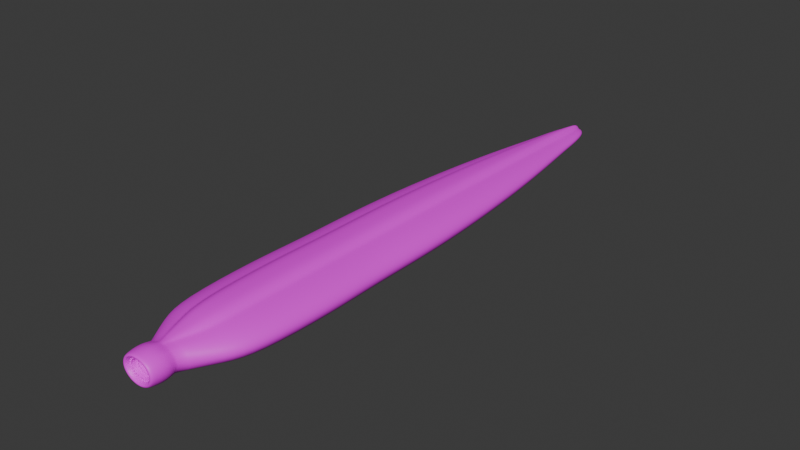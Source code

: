 # Source: Leech.blend  (saved by Blender 4.4.32; exported with 4.5.12 LTS)
import bpy
from mathutils import Matrix  # noqa: F401  (used for matrix-valued properties, if any)

bpy.ops.wm.read_factory_settings(use_empty=True)
scene = bpy.context.scene
scene.name = 'Scene'

# ---- collections
col_collection = bpy.data.collections.new('Collection'); scene.collection.children.link(col_collection)

# ---- images (referenced by path relative to the original .blend; pixels are not part of the script)
import os
ASSET_DIR = os.environ.get("B2B_ASSET_DIR", "")  # directory of the original .blend (textures are referenced by path, not embedded)
HERE = os.path.dirname(os.path.abspath(__file__))  # packed textures are extracted next to this script under _unpacked/

def load_image(name, relpath, width, height, colorspace="sRGB"):
    """Load a texture the original file referenced (path relative to the .blend, or extracted next to this script)."""
    p = next((c for c in (os.path.join(HERE, relpath), os.path.join(ASSET_DIR, relpath)) if relpath and os.path.exists(c)), "")
    if p:
        img = bpy.data.images.load(p, check_existing=True)
        img.name = name
    else:  # same state as the original file: an image datablock whose file is absent (Cycles renders it pink)
        img = bpy.data.images.new(name, width, height)
        img.source = "FILE"
        img.filepath = "//" + (relpath or name)
    img.colorspace_settings.name = colorspace
    return img
img_untitled_001 = load_image('Untitled.001', '', 1024, 1024, 'sRGB')
img_leech_teeth = load_image('leech_teeth', '', 1024, 1024, 'sRGB')

# ---- materials (node trees are filled in below, after node groups)
mat_material_002 = bpy.data.materials.new('Material.002')
mat_material_001 = bpy.data.materials.new('Material.001')

# ---- node groups
ng_geometry_nodes = bpy.data.node_groups.new('Geometry Nodes', 'GeometryNodeTree')
_s = ng_geometry_nodes.interface.new_socket(name='Geometry', in_out='OUTPUT', socket_type='NodeSocketGeometry')
_s = ng_geometry_nodes.interface.new_socket(name='Geometry', in_out='INPUT', socket_type='NodeSocketGeometry')
ng_geometry_nodes.is_modifier = True
# nodes of 'Geometry Nodes' reference scene objects; filled in after objects exist
ng_geometry_nodes_001 = bpy.data.node_groups.new('Geometry Nodes.001', 'GeometryNodeTree')
_s = ng_geometry_nodes_001.interface.new_socket(name='Geometry', in_out='OUTPUT', socket_type='NodeSocketGeometry')
_s = ng_geometry_nodes_001.interface.new_socket(name='Geometry', in_out='INPUT', socket_type='NodeSocketGeometry')
ng_geometry_nodes_001.is_modifier = True
# nodes of 'Geometry Nodes.001' reference scene objects; filled in after objects exist
ng_geometry_nodes_002 = bpy.data.node_groups.new('Geometry Nodes.002', 'GeometryNodeTree')
_s = ng_geometry_nodes_002.interface.new_socket(name='Geometry', in_out='OUTPUT', socket_type='NodeSocketGeometry')
_s = ng_geometry_nodes_002.interface.new_socket(name='Geometry', in_out='INPUT', socket_type='NodeSocketGeometry')
ng_geometry_nodes_002.is_modifier = True
# nodes of 'Geometry Nodes.002' reference scene objects; filled in after objects exist

# ---- material node trees
mat_material_002.use_nodes = True; mat_material_002.node_tree.nodes.clear()
_N = mat_material_002.node_tree.nodes; _L = mat_material_002.node_tree.links
n0 = _N.new('ShaderNodeBsdfPrincipled'); n0.name = 'Principled BSDF'; n0.location = (10, 300)
n1 = _N.new('ShaderNodeOutputMaterial'); n1.name = 'Material Output'; n1.location = (300, 300)
n2 = _N.new('ShaderNodeTexImage'); n2.name = 'Image Texture'; n2.location = (-280, 275)
n2.image = img_untitled_001
_L.new(n0.outputs[0], n1.inputs[0])
_L.new(n2.outputs[0], n0.inputs[0])
n1.is_active_output = True
mat_material_001.use_nodes = True; mat_material_001.node_tree.nodes.clear()
_N = mat_material_001.node_tree.nodes; _L = mat_material_001.node_tree.links
n0 = _N.new('ShaderNodeBsdfPrincipled'); n0.name = 'Principled BSDF'; n0.location = (10, 300)
n1 = _N.new('ShaderNodeOutputMaterial'); n1.name = 'Material Output'; n1.location = (300, 300)
n2 = _N.new('ShaderNodeTexImage'); n2.name = 'Image Texture'; n2.location = (-280, 275)
n2.image = img_leech_teeth
_L.new(n0.outputs[0], n1.inputs[0])
_L.new(n2.outputs[0], n0.inputs[0])
n1.is_active_output = True

# ---- world
world_world = bpy.data.worlds.new('World'); scene.world = world_world
world_world.use_nodes = True; world_world.node_tree.nodes.clear()
_N = world_world.node_tree.nodes; _L = world_world.node_tree.links
n0 = _N.new('ShaderNodeOutputWorld'); n0.name = 'World Output'; n0.location = (300, 300)
n1 = _N.new('ShaderNodeBackground'); n1.name = 'Background'; n1.location = (10, 300)
n1.inputs[0].default_value = (0.05088, 0.05088, 0.05088, 1.0)
_L.new(n1.outputs[0], n0.inputs[0])
n0.is_active_output = True
world_world.color = (0.05088, 0.05088, 0.05088)
world_world.sun_shadow_jitter_overblur = 0.0

# ---- meshes
me_cylinder = bpy.data.meshes.new('Cylinder')
me_cylinder.from_pydata([(2.164e-15, -9.433, -0.3126), (1.863e-09, 9.602, -4.244e-07), (-2.082e-15, 9.095, 0.2838), (2.025e-15, -9.433, 0.3126), (-0.07623, -9.433, 0.3066), (-0.1495, -9.433, 0.2888), (-0.2171, -9.433, 0.2599), (-0.2763, -9.433, 0.221), (-0.3249, -9.433, 0.1737), (-0.361, -9.433, 0.1196), (-0.3832, -9.433, 0.06098), (-0.3907, -9.433, 4.408e-07), (-0.3832, -9.433, -0.06098), (-0.361, -9.433, -0.1196), (-0.3249, -9.433, -0.1737), (-0.2763, -9.433, -0.221), (-0.2171, -9.433, -0.2599), (-0.1495, -9.433, -0.2888), (-0.07623, -9.433, -0.3066), (2.015e-15, -8.662, -0.4136), (-1.957e-09, -7.716, -0.4646), (-6.777e-09, -4.506, -0.6239), (-5.857e-09, -2.703, -0.5935), (-6.238e-09, -0.9011, -0.599), (-5.334e-09, 0.9011, -0.5762), (-3.714e-09, 2.703, -0.5227), (-1.485e-09, 4.506, -0.4491), (1.588e-09, 6.308, -0.3475), (2.184e-09, 7.637, -0.2586), (-1.78e-15, 7.637, 0.3786), (-1.504e-15, 6.308, 0.4675), (-1.127e-15, 4.506, 0.569), (-7.43e-16, 2.703, 0.6426), (-3.547e-16, 0.9011, 0.6962), (4.045e-17, -0.9011, 0.719), (4.419e-16, -2.703, 0.7135), (8.353e-16, -4.506, 0.7439), (1.584e-15, -7.716, 0.5846), (1.833e-15, -8.662, 0.4071), (-0.1375, 7.637, 0.3736), (-0.2025, 6.308, 0.4608), (-0.2767, 4.506, 0.5604), (-0.3305, 2.703, 0.6326), (-0.3696, 0.9011, 0.6851), (-0.3863, -0.9011, 0.7075), (-0.3823, -2.703, 0.702), (-0.4045, -4.506, 0.7319), (-0.2881, -7.716, 0.5757), (-0.04162, -8.662, 0.4031), (-0.2474, 7.637, 0.2389), (-0.3325, 6.308, 0.3211), (-0.4296, 4.506, 0.4149), (-0.5001, 2.703, 0.4829), (-0.5513, 0.9011, 0.5324), (-0.5731, -0.9011, 0.5534), (-0.5678, -2.703, 0.5483), (-0.5969, -4.506, 0.5764), (-0.4445, -7.716, 0.4293), (-0.09012, -8.662, 0.3913), (-0.3592, 7.637, 0.215), (-0.4827, 6.308, 0.289), (-0.6237, 4.506, 0.3734), (-0.726, 2.703, 0.4346), (-0.8003, 0.9011, 0.4791), (-0.832, -0.9011, 0.4981), (-0.8243, -2.703, 0.4935), (-0.8666, -4.506, 0.5188), (-0.6454, -7.716, 0.3863), (-0.2873, -8.662, 0.3439), (-0.4572, 7.637, 0.1829), (-0.6144, 6.308, 0.2457), (-0.7938, 4.506, 0.3175), (-0.924, 2.703, 0.3696), (-1.019, 0.9011, 0.4074), (-1.059, -0.9011, 0.4236), (-1.049, -2.703, 0.4197), (-1.103, -4.506, 0.4412), (-0.8214, -7.716, 0.3286), (-0.3656, -8.662, 0.2925), (-0.5376, 7.637, 0.1437), (-0.7224, 6.308, 0.1931), (-0.9335, 4.506, 0.2495), (-1.087, 2.703, 0.2904), (-1.198, 0.9011, 0.3201), (-1.245, -0.9011, 0.3328), (-1.234, -2.703, 0.3297), (-1.297, -4.506, 0.3466), (-0.9658, -7.716, 0.2581), (-0.4299, -8.662, 0.2298), (-0.5974, 7.637, 0.09897), (-0.8027, 6.308, 0.133), (-1.037, 4.506, 0.1718), (-1.207, 2.703, 0.2), (-1.331, 0.9011, 0.2205), (-1.384, -0.9011, 0.2292), (-1.371, -2.703, 0.2271), (-1.441, -4.506, 0.2388), (-1.073, -7.716, 0.1778), (-0.4777, -8.662, 0.1583), (-0.6342, 7.637, 0.05046), (-0.8522, 6.308, 0.0678), (-1.101, 4.506, 0.08761), (-1.282, 2.703, 0.102), (-1.413, 0.9011, 0.1124), (-1.469, -0.9011, 0.1169), (-1.455, -2.703, 0.1158), (-1.53, -4.506, 0.1217), (-1.139, -7.716, 0.09065), (-0.5071, -8.662, 0.0807), (-0.6466, 7.637, -3.454e-07), (-0.8689, 6.308, -2.789e-07), (-1.123, 4.506, -1.995e-07), (-1.307, 2.703, -1.217e-07), (-1.441, 0.9011, -3.714e-08), (-1.498, -0.9011, 3.882e-08), (-1.484, -2.703, 1.237e-07), (-1.56, -4.506, 2.06e-07), (-1.162, -7.716, 3.091e-07), (-0.517, -8.662, 3.615e-07), (-0.6342, 7.637, -0.05046), (-0.8522, 6.308, -0.0678), (-1.101, 4.506, -0.08761), (-1.282, 2.703, -0.102), (-1.413, 0.9011, -0.1124), (-1.469, -0.9011, -0.1169), (-1.455, -2.703, -0.1158), (-1.53, -4.506, -0.1217), (-1.139, -7.716, -0.09065), (-0.5071, -8.662, -0.0807), (-0.5974, 7.637, -0.09898), (-0.8027, 6.308, -0.133), (-1.037, 4.506, -0.1718), (-1.207, 2.703, -0.2), (-1.331, 0.9011, -0.2205), (-1.384, -0.9011, -0.2292), (-1.371, -2.703, -0.2271), (-1.441, -4.506, -0.2388), (-1.073, -7.716, -0.1778), (-0.4777, -8.662, -0.1583), (-0.5376, 7.637, -0.1437), (-0.7224, 6.308, -0.1931), (-0.9335, 4.506, -0.2495), (-1.087, 2.703, -0.2904), (-1.198, 0.9011, -0.3201), (-1.245, -0.9011, -0.3328), (-1.234, -2.703, -0.3297), (-1.297, -4.506, -0.3466), (-0.9658, -7.716, -0.2581), (-0.4299, -8.662, -0.2298), (-0.4572, 7.637, -0.1829), (-0.6144, 6.308, -0.2457), (-0.7938, 4.506, -0.3175), (-0.924, 2.703, -0.3696), (-1.019, 0.9011, -0.4074), (-1.059, -0.9011, -0.4236), (-1.049, -2.703, -0.4197), (-1.103, -4.506, -0.4412), (-0.8214, -7.716, -0.3286), (-0.3656, -8.662, -0.2925), (-0.3592, 7.637, -0.215), (-0.4827, 6.308, -0.289), (-0.6237, 4.506, -0.3734), (-0.726, 2.703, -0.4346), (-0.8003, 0.9011, -0.4791), (-0.832, -0.9011, -0.4981), (-0.8243, -2.703, -0.4935), (-0.8666, -4.506, -0.5188), (-0.6454, -7.716, -0.3863), (-0.2873, -8.662, -0.3439), (-0.2474, 7.637, -0.2389), (-0.3325, 6.308, -0.3211), (-0.4296, 4.506, -0.4149), (-0.5001, 2.703, -0.4829), (-0.5513, 0.9011, -0.5324), (-0.5731, -0.9011, -0.5534), (-0.5678, -2.703, -0.5483), (-0.5969, -4.506, -0.5764), (-0.4445, -7.716, -0.4293), (-0.1979, -8.662, -0.3821), (-0.1261, 7.637, -0.2537), (-0.1695, 6.308, -0.3409), (-0.219, 4.506, -0.4404), (-0.2549, 2.703, -0.5127), (-0.281, 0.9011, -0.5651), (-0.2922, -0.9011, -0.5875), (-0.2895, -2.703, -0.5821), (-0.3043, -4.506, -0.6119), (-0.2266, -7.716, -0.4557), (-0.1009, -8.662, -0.4057), (1.885e-15, -8.97, 0.4832), (-0.1178, -8.97, 0.4739), (-0.2311, -8.97, 0.4464), (-0.3356, -8.97, 0.4018), (-0.4271, -8.97, 0.3417), (-0.5022, -8.97, 0.2684), (-0.558, -8.97, 0.1849), (-0.5924, -8.97, 0.09426), (-0.604, -8.97, 3.985e-07), (-0.5924, -8.97, -0.09426), (-0.558, -8.97, -0.1849), (-0.5022, -8.97, -0.2684), (-0.4271, -8.97, -0.3417), (-0.3356, -8.97, -0.4018), (-0.2311, -8.97, -0.4464), (-0.1178, -8.97, -0.4739), (2.099e-15, -8.97, -0.4832), (-2.302e-09, -6.976, -0.5889), (1.392e-15, -6.976, 0.7088), (-0.3789, -6.976, 0.6975), (-0.5634, -6.976, 0.5441), (-0.8179, -6.976, 0.4897), (-1.041, -6.976, 0.4164), (-1.224, -6.976, 0.3272), (-1.36, -6.976, 0.2254), (-1.444, -6.976, 0.1149), (-1.472, -6.976, 2.826e-07), (-1.444, -6.976, -0.1149), (-1.36, -6.976, -0.2254), (-1.224, -6.976, -0.3272), (-1.041, -6.976, -0.4164), (-0.8179, -6.976, -0.4897), (-0.5634, -6.976, -0.5441), (-0.2872, -6.976, -0.5776), (6.607e-09, 9.449, -0.1033), (-2.148e-15, 9.449, 0.2233), (-0.06414, 9.449, 0.1671), (-0.09884, 9.449, 0.09545), (-0.1435, 9.449, 0.0859), (-0.1826, 9.449, 0.07305), (-0.2148, 9.449, 0.0574), (-0.2386, 9.449, 0.03954), (-0.2533, 9.449, 0.02015), (-0.2583, 9.449, -4.155e-07), (-0.2533, 9.449, -0.02016), (-0.2386, 9.449, -0.03954), (-0.2148, 9.449, -0.0574), (-0.1826, 9.449, -0.07305), (-0.1435, 9.449, -0.0859), (-0.09884, 9.449, -0.09545), (-0.05039, 9.449, -0.1013), (-1.948e-15, 8.441, 0.3338), (-0.06825, 9.095, 0.2249), (-0.1048, 8.441, 0.3296), (-0.1567, 9.095, 0.1513), (-0.2046, 8.441, 0.1975), (-0.2275, 9.095, 0.1362), (-0.297, 8.441, 0.1778), (-0.2896, 9.095, 0.1158), (-0.378, 8.441, 0.1512), (-0.3405, 9.095, 0.09101), (-0.4444, 8.441, 0.1188), (-0.3784, 9.095, 0.06269), (-0.4938, 8.441, 0.08182), (-0.4017, 9.095, 0.03196), (-0.5243, 8.441, 0.04171), (-0.4095, 9.095, -4.021e-07), (-0.5345, 8.441, -3.767e-07), (-0.4017, 9.095, -0.03196), (-0.5243, 8.441, -0.04171), (-0.3784, 9.095, -0.06269), (-0.4938, 8.441, -0.08182), (-0.3405, 9.095, -0.09101), (-0.4444, 8.441, -0.1188), (-0.2896, 9.095, -0.1158), (-0.378, 8.441, -0.1512), (-0.2275, 9.095, -0.1362), (-0.297, 8.441, -0.1778), (-0.1567, 9.095, -0.1513), (-0.2046, 8.441, -0.1975), (-0.0799, 9.095, -0.1607), (-0.1043, 8.441, -0.2097), (4.281e-09, 8.441, -0.2138), (5.053e-09, 9.095, -0.1638), (2.041e-15, -8.974, -0.2185), (1.944e-15, -8.974, 0.2185), (-0.05136, -8.974, 0.2143), (-0.1026, -8.974, 0.2019), (-0.1498, -8.974, 0.1817), (-0.1912, -8.974, 0.1545), (-0.2252, -8.974, 0.1214), (-0.2504, -8.974, 0.08362), (-0.266, -8.974, 0.04263), (-0.2712, -8.974, 4.406e-07), (-0.266, -8.974, -0.04263), (-0.2504, -8.974, -0.08362), (-0.2252, -8.974, -0.1214), (-0.1912, -8.974, -0.1545), (-0.1498, -8.974, -0.1817), (-0.1026, -8.974, -0.2019), (-0.05136, -8.974, -0.2143), (1.929e-15, -8.579, -0.109), (1.881e-15, -8.579, 0.109), (-0.03391, -8.579, 0.1069), (-0.05946, -8.579, 0.1007), (-0.08302, -8.579, 0.09063), (-0.1037, -8.579, 0.07707), (-0.1206, -8.579, 0.06055), (-0.1332, -8.579, 0.04171), (-0.141, -8.579, 0.02126), (-0.1436, -8.579, 4.434e-07), (-0.141, -8.579, -0.02126), (-0.1332, -8.579, -0.04171), (-0.1206, -8.579, -0.06055), (-0.1037, -8.579, -0.07707), (-0.08302, -8.579, -0.09062), (-0.05946, -8.579, -0.1007), (-0.03391, -8.579, -0.1069), (1.905e-15, -8.579, 4.465e-07), (2.008e-15, -9.446, 0.4011), (-0.09781, -9.446, 0.3934), (-0.1919, -9.446, 0.3705), (-0.2785, -9.446, 0.3335), (-0.3545, -9.446, 0.2836), (-0.4169, -9.446, 0.2228), (-0.4632, -9.446, 0.1535), (-0.4917, -9.446, 0.07825), (-0.5013, -9.446, 4.189e-07), (-0.4917, -9.446, -0.07825), (-0.4632, -9.446, -0.1535), (-0.4169, -9.446, -0.2228), (-0.3545, -9.446, -0.2836), (-0.2785, -9.446, -0.3335), (-0.1919, -9.446, -0.3705), (-0.09781, -9.446, -0.3934), (2.187e-15, -9.446, -0.4011), (2.174e-15, -9.35, -0.4421), (1.978e-15, -9.35, 0.4421), (-0.1078, -9.35, 0.4336), (-0.2115, -9.35, 0.4085), (-0.307, -9.35, 0.3676), (-0.3908, -9.35, 0.3126), (-0.4595, -9.35, 0.2456), (-0.5106, -9.35, 0.1692), (-0.542, -9.35, 0.08626), (-0.5527, -9.35, 4.087e-07), (-0.542, -9.35, -0.08625), (-0.5106, -9.35, -0.1692), (-0.4595, -9.35, -0.2456), (-0.3908, -9.35, -0.3126), (-0.307, -9.35, -0.3676), (-0.2115, -9.35, -0.4085), (-0.1078, -9.35, -0.4336)], [], [(224, 1, 225), (225, 1, 226), (226, 1, 227), (227, 1, 228), (228, 1, 229), (229, 1, 230), (230, 1, 231), (231, 1, 232), (232, 1, 233), (233, 1, 234), (234, 1, 235), (235, 1, 236), (236, 1, 237), (237, 1, 238), (238, 1, 239), (239, 1, 223), (204, 188, 19, 205), (188, 187, 20, 19), (222, 186, 21, 206), (186, 185, 22, 21), (185, 184, 23, 22), (184, 183, 24, 23), (183, 182, 25, 24), (182, 181, 26, 25), (181, 180, 27, 26), (180, 179, 28, 27), (203, 178, 188, 204), (178, 177, 187, 188), (221, 176, 186, 222), (176, 175, 185, 186), (175, 174, 184, 185), (174, 173, 183, 184), (173, 172, 182, 183), (172, 171, 181, 182), (171, 170, 180, 181), (170, 169, 179, 180), (202, 168, 178, 203), (168, 167, 177, 178), (220, 166, 176, 221), (166, 165, 175, 176), (165, 164, 174, 175), (164, 163, 173, 174), (163, 162, 172, 173), (162, 161, 171, 172), (161, 160, 170, 171), (160, 159, 169, 170), (201, 158, 168, 202), (158, 157, 167, 168), (219, 156, 166, 220), (156, 155, 165, 166), (155, 154, 164, 165), (154, 153, 163, 164), (153, 152, 162, 163), (152, 151, 161, 162), (151, 150, 160, 161), (150, 149, 159, 160), (200, 148, 158, 201), (148, 147, 157, 158), (218, 146, 156, 219), (146, 145, 155, 156), (145, 144, 154, 155), (144, 143, 153, 154), (143, 142, 152, 153), (142, 141, 151, 152), (141, 140, 150, 151), (140, 139, 149, 150), (199, 138, 148, 200), (138, 137, 147, 148), (217, 136, 146, 218), (136, 135, 145, 146), (135, 134, 144, 145), (134, 133, 143, 144), (133, 132, 142, 143), (132, 131, 141, 142), (131, 130, 140, 141), (130, 129, 139, 140), (198, 128, 138, 199), (128, 127, 137, 138), (216, 126, 136, 217), (126, 125, 135, 136), (125, 124, 134, 135), (124, 123, 133, 134), (123, 122, 132, 133), (122, 121, 131, 132), (121, 120, 130, 131), (120, 119, 129, 130), (197, 118, 128, 198), (118, 117, 127, 128), (215, 116, 126, 216), (116, 115, 125, 126), (115, 114, 124, 125), (114, 113, 123, 124), (113, 112, 122, 123), (112, 111, 121, 122), (111, 110, 120, 121), (110, 109, 119, 120), (196, 108, 118, 197), (108, 107, 117, 118), (214, 106, 116, 215), (106, 105, 115, 116), (105, 104, 114, 115), (104, 103, 113, 114), (103, 102, 112, 113), (102, 101, 111, 112), (101, 100, 110, 111), (100, 99, 109, 110), (195, 98, 108, 196), (98, 97, 107, 108), (213, 96, 106, 214), (96, 95, 105, 106), (95, 94, 104, 105), (94, 93, 103, 104), (93, 92, 102, 103), (92, 91, 101, 102), (91, 90, 100, 101), (90, 89, 99, 100), (194, 88, 98, 195), (88, 87, 97, 98), (212, 86, 96, 213), (86, 85, 95, 96), (85, 84, 94, 95), (84, 83, 93, 94), (83, 82, 92, 93), (82, 81, 91, 92), (81, 80, 90, 91), (80, 79, 89, 90), (193, 78, 88, 194), (78, 77, 87, 88), (211, 76, 86, 212), (76, 75, 85, 86), (75, 74, 84, 85), (74, 73, 83, 84), (73, 72, 82, 83), (72, 71, 81, 82), (71, 70, 80, 81), (70, 69, 79, 80), (192, 68, 78, 193), (68, 67, 77, 78), (210, 66, 76, 211), (66, 65, 75, 76), (65, 64, 74, 75), (64, 63, 73, 74), (63, 62, 72, 73), (62, 61, 71, 72), (61, 60, 70, 71), (60, 59, 69, 70), (191, 58, 68, 192), (58, 57, 67, 68), (209, 56, 66, 210), (56, 55, 65, 66), (55, 54, 64, 65), (54, 53, 63, 64), (53, 52, 62, 63), (52, 51, 61, 62), (51, 50, 60, 61), (50, 49, 59, 60), (190, 48, 58, 191), (48, 47, 57, 58), (208, 46, 56, 209), (46, 45, 55, 56), (45, 44, 54, 55), (44, 43, 53, 54), (43, 42, 52, 53), (42, 41, 51, 52), (41, 40, 50, 51), (40, 39, 49, 50), (189, 38, 48, 190), (38, 37, 47, 48), (207, 36, 46, 208), (36, 35, 45, 46), (35, 34, 44, 45), (34, 33, 43, 44), (33, 32, 42, 43), (32, 31, 41, 42), (31, 30, 40, 41), (30, 29, 39, 40), (326, 189, 190, 327), (327, 190, 191, 328), (328, 191, 192, 329), (329, 192, 193, 330), (330, 193, 194, 331), (331, 194, 195, 332), (332, 195, 196, 333), (333, 196, 197, 334), (334, 197, 198, 335), (335, 198, 199, 336), (336, 199, 200, 337), (337, 200, 201, 338), (338, 201, 202, 339), (339, 202, 203, 340), (340, 203, 204, 341), (341, 204, 205, 325), (37, 207, 208, 47), (47, 208, 209, 57), (57, 209, 210, 67), (67, 210, 211, 77), (77, 211, 212, 87), (87, 212, 213, 97), (97, 213, 214, 107), (107, 214, 215, 117), (117, 215, 216, 127), (127, 216, 217, 137), (137, 217, 218, 147), (147, 218, 219, 157), (157, 219, 220, 167), (167, 220, 221, 177), (177, 221, 222, 187), (187, 222, 206, 20), (269, 239, 223, 272), (267, 238, 239, 269), (265, 237, 238, 267), (263, 236, 237, 265), (261, 235, 236, 263), (259, 234, 235, 261), (257, 233, 234, 259), (255, 232, 233, 257), (253, 231, 232, 255), (251, 230, 231, 253), (249, 229, 230, 251), (247, 228, 229, 249), (245, 227, 228, 247), (243, 226, 227, 245), (241, 225, 226, 243), (2, 224, 225, 241), (29, 240, 242, 39), (240, 2, 241, 242), (39, 242, 244, 49), (242, 241, 243, 244), (49, 244, 246, 59), (244, 243, 245, 246), (59, 246, 248, 69), (246, 245, 247, 248), (69, 248, 250, 79), (248, 247, 249, 250), (79, 250, 252, 89), (250, 249, 251, 252), (89, 252, 254, 99), (252, 251, 253, 254), (99, 254, 256, 109), (254, 253, 255, 256), (109, 256, 258, 119), (256, 255, 257, 258), (119, 258, 260, 129), (258, 257, 259, 260), (129, 260, 262, 139), (260, 259, 261, 262), (139, 262, 264, 149), (262, 261, 263, 264), (149, 264, 266, 159), (264, 263, 265, 266), (159, 266, 268, 169), (266, 265, 267, 268), (169, 268, 270, 179), (268, 267, 269, 270), (179, 270, 271, 28), (270, 269, 272, 271), (6, 7, 278, 277), (10, 11, 282, 281), (14, 15, 286, 285), (3, 4, 275, 274), (17, 18, 289, 288), (7, 8, 279, 278), (11, 12, 283, 282), (15, 16, 287, 286), (4, 5, 276, 275), (8, 9, 280, 279), (12, 13, 284, 283), (18, 0, 273, 289), (5, 6, 277, 276), (9, 10, 281, 280), (16, 17, 288, 287), (13, 14, 285, 284), (283, 284, 301, 300), (276, 277, 294, 293), (284, 285, 302, 301), (277, 278, 295, 294), (285, 286, 303, 302), (278, 279, 296, 295), (286, 287, 304, 303), (279, 280, 297, 296), (287, 288, 305, 304), (280, 281, 298, 297), (288, 289, 306, 305), (281, 282, 299, 298), (274, 275, 292, 291), (289, 273, 290, 306), (282, 283, 300, 299), (275, 276, 293, 292), (291, 292, 307), (293, 307, 292), (290, 307, 306), (294, 307, 293), (295, 307, 294), (296, 307, 295), (306, 307, 305), (305, 307, 304), (304, 307, 303), (303, 307, 302), (302, 307, 301), (301, 307, 300), (300, 307, 299), (299, 307, 298), (298, 307, 297), (297, 307, 296), (18, 323, 324, 0), (17, 322, 323, 18), (16, 321, 322, 17), (15, 320, 321, 16), (14, 319, 320, 15), (13, 318, 319, 14), (12, 317, 318, 13), (11, 316, 317, 12), (10, 315, 316, 11), (9, 314, 315, 10), (8, 313, 314, 9), (7, 312, 313, 8), (6, 311, 312, 7), (5, 310, 311, 6), (4, 309, 310, 5), (3, 308, 309, 4), (323, 341, 325, 324), (322, 340, 341, 323), (321, 339, 340, 322), (320, 338, 339, 321), (319, 337, 338, 320), (318, 336, 337, 319), (317, 335, 336, 318), (316, 334, 335, 317), (315, 333, 334, 316), (314, 332, 333, 315), (313, 331, 332, 314), (312, 330, 331, 313), (311, 329, 330, 312), (310, 328, 329, 311), (309, 327, 328, 310), (308, 326, 327, 309)])
me_cylinder.polygons.foreach_set('use_smooth', [True] * 336)
_k = {(49, 244): 0.5, (49, 50): 0.5, (50, 51): 0.5, (51, 52): 0.5, (52, 53): 0.5, (53, 54): 0.5, (54, 55): 0.5, (55, 56): 0.5, (57, 209): 0.5, (57, 58): 0.5, (19, 188): 0.75, (178, 188): 0.75, (168, 178): 0.75, (158, 168): 0.75, (148, 158): 0.75, (138, 148): 0.75, (128, 138): 0.75, (118, 128): 0.75, (108, 118): 0.75, (98, 108): 0.75, (88, 98): 0.75, (78, 88): 0.75, (68, 78): 0.75, (58, 68): 0.75, (48, 58): 0.75, (38, 48): 0.75, (56, 209): 0.5, (243, 244): 0.5, (226, 243): 0.5}
me_cylinder.attributes.new('crease_edge', 'FLOAT', 'EDGE').data.foreach_set('value', [_k.get((min(e.vertices), max(e.vertices)), 0.0) for e in me_cylinder.edges])
_uv = me_cylinder.uv_layers.new(name='UVMap')
_uv.uv.foreach_set('vector', [0.9717, 0.843, 0.9757, 0.8593, 0.9681, 0.8469, 0.9681, 0.8469, 0.973, 0.8606, 0.965, 0.8507, 0.8817, 0.9472, 0.8934, 0.9531, 0.8795, 0.9491, 0.8795, 0.9491, 0.8933, 0.9537, 0.8776, 0.9509, 0.8776, 0.9509, 0.8931, 0.9547, 0.8759, 0.9525, 0.8759, 0.9525, 0.8929, 0.9562, 0.8746, 0.9539, 0.8746, 0.9539, 0.8929, 0.9593, 0.8736, 0.9551, 0.8736, 0.9551, 0.8912, 0.9624, 0.8729, 0.9562, 0.1497, 0.09613, 0.1443, 0.07773, 0.1508, 0.0955, 0.1508, 0.0955, 0.1479, 0.07683, 0.1521, 0.09458, 0.1521, 0.09458, 0.1504, 0.07649, 0.1535, 0.09334, 0.1535, 0.09334, 0.1519, 0.07632, 0.1551, 0.09177, 0.1551, 0.09177, 0.1529, 0.07619, 0.157, 0.08992, 0.157, 0.08992, 0.1536, 0.07604, 0.1589, 0.08783, 0.1589, 0.08783, 0.154, 0.07586, 0.161, 0.08557, 0.161, 0.08557, 0.1543, 0.07567, 0.1631, 0.08321, 0.6266, 0.2113, 0.6075, 0.2059, 0.6091, 0.1996, 0.6288, 0.2042, 0.9603, 0.8824, 0.9149, 0.8438, 0.9253, 0.8343, 0.965, 0.8781, 0.8813, 0.8118, 0.7748, 0.7054, 0.7881, 0.6922, 0.8941, 0.7997, 0.7748, 0.7054, 0.6965, 0.6265, 0.7092, 0.6139, 0.7881, 0.6922, 0.6965, 0.6265, 0.6174, 0.5473, 0.6303, 0.5345, 0.7092, 0.6139, 0.6174, 0.5473, 0.5384, 0.4676, 0.5508, 0.4551, 0.6303, 0.5345, 0.5384, 0.4676, 0.4588, 0.3874, 0.47, 0.3759, 0.5508, 0.4551, 0.4588, 0.3874, 0.3792, 0.307, 0.3888, 0.2971, 0.47, 0.3759, 0.3792, 0.307, 0.2997, 0.2264, 0.307, 0.2187, 0.3888, 0.2971, 0.2997, 0.2264, 0.241, 0.1668, 0.2465, 0.1611, 0.307, 0.2187, 0.6244, 0.2181, 0.6058, 0.212, 0.6075, 0.2059, 0.6266, 0.2113, 0.9558, 0.8867, 0.9048, 0.853, 0.9149, 0.8438, 0.9603, 0.8824, 0.8691, 0.8234, 0.762, 0.7182, 0.7748, 0.7054, 0.8813, 0.8118, 0.762, 0.7182, 0.6842, 0.6388, 0.6965, 0.6265, 0.7748, 0.7054, 0.6842, 0.6388, 0.605, 0.5598, 0.6174, 0.5473, 0.6965, 0.6265, 0.605, 0.5598, 0.5264, 0.4796, 0.5384, 0.4676, 0.6174, 0.5473, 0.5264, 0.4796, 0.448, 0.3984, 0.4588, 0.3874, 0.5384, 0.4676, 0.448, 0.3984, 0.37, 0.3165, 0.3792, 0.307, 0.4588, 0.3874, 0.37, 0.3165, 0.2925, 0.2338, 0.2997, 0.2264, 0.3792, 0.307, 0.2925, 0.2338, 0.2356, 0.1724, 0.241, 0.1668, 0.2997, 0.2264, 0.6224, 0.2245, 0.604, 0.218, 0.6058, 0.212, 0.6244, 0.2181, 0.9514, 0.8909, 0.8954, 0.8617, 0.9048, 0.853, 0.9558, 0.8867, 0.8577, 0.8343, 0.7501, 0.7302, 0.762, 0.7182, 0.8691, 0.8234, 0.7501, 0.7302, 0.6727, 0.6504, 0.6842, 0.6388, 0.762, 0.7182, 0.6727, 0.6504, 0.5934, 0.5714, 0.605, 0.5598, 0.6842, 0.6388, 0.5934, 0.5714, 0.5152, 0.4909, 0.5264, 0.4796, 0.605, 0.5598, 0.5152, 0.4909, 0.4378, 0.4087, 0.448, 0.3984, 0.5264, 0.4796, 0.4378, 0.4087, 0.3612, 0.3254, 0.37, 0.3165, 0.448, 0.3984, 0.3612, 0.3254, 0.2858, 0.2407, 0.2925, 0.2338, 0.37, 0.3165, 0.2858, 0.2407, 0.2306, 0.1775, 0.2356, 0.1724, 0.2925, 0.2338, 0.6204, 0.2307, 0.6022, 0.2237, 0.604, 0.218, 0.6224, 0.2245, 0.9474, 0.8952, 0.887, 0.8696, 0.8954, 0.8617, 0.9514, 0.8909, 0.8477, 0.8441, 0.7394, 0.741, 0.7501, 0.7302, 0.8577, 0.8343, 0.7394, 0.741, 0.6623, 0.6608, 0.6727, 0.6504, 0.7501, 0.7302, 0.6623, 0.6608, 0.5829, 0.5819, 0.5934, 0.5714, 0.6727, 0.6504, 0.5829, 0.5819, 0.505, 0.501, 0.5152, 0.4909, 0.5934, 0.5714, 0.505, 0.501, 0.4286, 0.4179, 0.4378, 0.4087, 0.5152, 0.4909, 0.4286, 0.4179, 0.3533, 0.3333, 0.3612, 0.3254, 0.4378, 0.4087, 0.3533, 0.3333, 0.2796, 0.2469, 0.2858, 0.2407, 0.3612, 0.3254, 0.2796, 0.2469, 0.226, 0.1821, 0.2306, 0.1775, 0.2858, 0.2407, 0.6185, 0.2365, 0.6004, 0.2292, 0.6022, 0.2237, 0.6204, 0.2307, 0.9438, 0.8996, 0.88, 0.8766, 0.887, 0.8696, 0.9474, 0.8952, 0.8391, 0.8527, 0.7301, 0.7504, 0.7394, 0.741, 0.8477, 0.8441, 0.7301, 0.7504, 0.6533, 0.6698, 0.6623, 0.6608, 0.7394, 0.741, 0.6533, 0.6698, 0.5737, 0.591, 0.5829, 0.5819, 0.6623, 0.6608, 0.5737, 0.591, 0.4962, 0.5098, 0.505, 0.501, 0.5829, 0.5819, 0.4962, 0.5098, 0.4205, 0.4259, 0.4286, 0.4179, 0.505, 0.501, 0.4205, 0.4259, 0.3464, 0.3401, 0.3533, 0.3333, 0.4286, 0.4179, 0.3464, 0.3401, 0.2743, 0.2521, 0.2796, 0.2469, 0.3533, 0.3333, 0.2743, 0.2521, 0.222, 0.186, 0.226, 0.1821, 0.2796, 0.2469, 0.6167, 0.2421, 0.5985, 0.2344, 0.6004, 0.2292, 0.6185, 0.2365, 0.9408, 0.9041, 0.8744, 0.8828, 0.88, 0.8766, 0.9438, 0.8996, 0.8321, 0.86, 0.7223, 0.7583, 0.7301, 0.7504, 0.8391, 0.8527, 0.7223, 0.7583, 0.6458, 0.6773, 0.6533, 0.6698, 0.7301, 0.7504, 0.6458, 0.6773, 0.5661, 0.5985, 0.5737, 0.591, 0.6533, 0.6698, 0.5661, 0.5985, 0.4888, 0.5171, 0.4962, 0.5098, 0.5737, 0.591, 0.4888, 0.5171, 0.4137, 0.4325, 0.4205, 0.4259, 0.4962, 0.5098, 0.4137, 0.4325, 0.3405, 0.3457, 0.3464, 0.3401, 0.4205, 0.4259, 0.3405, 0.3457, 0.2697, 0.2565, 0.2743, 0.2521, 0.3464, 0.3401, 0.2697, 0.2565, 0.2186, 0.1892, 0.222, 0.186, 0.2743, 0.2521, 0.6148, 0.2476, 0.5965, 0.2394, 0.5985, 0.2344, 0.6167, 0.2421, 0.9383, 0.9088, 0.8705, 0.8883, 0.8744, 0.8828, 0.9408, 0.9041, 0.8266, 0.8664, 0.7159, 0.7647, 0.7223, 0.7583, 0.8321, 0.86, 0.7159, 0.7647, 0.6396, 0.6835, 0.6458, 0.6773, 0.7223, 0.7583, 0.6396, 0.6835, 0.5599, 0.6047, 0.5661, 0.5985, 0.6458, 0.6773, 0.5599, 0.6047, 0.4827, 0.523, 0.4888, 0.5171, 0.5661, 0.5985, 0.4827, 0.523, 0.408, 0.4378, 0.4137, 0.4325, 0.4888, 0.5171, 0.408, 0.4378, 0.3356, 0.3502, 0.3405, 0.3457, 0.4137, 0.4325, 0.3356, 0.3502, 0.2658, 0.2599, 0.2697, 0.2565, 0.3405, 0.3457, 0.2658, 0.2599, 0.2158, 0.1918, 0.2186, 0.1892, 0.2697, 0.2565, 0.6128, 0.2532, 0.5943, 0.2441, 0.5965, 0.2394, 0.6148, 0.2476, 0.9366, 0.9136, 0.8679, 0.8936, 0.8705, 0.8883, 0.9383, 0.9088, 0.8223, 0.8722, 0.7105, 0.7702, 0.7159, 0.7647, 0.8266, 0.8664, 0.7105, 0.7702, 0.6343, 0.6887, 0.6396, 0.6835, 0.7159, 0.7647, 0.6343, 0.6887, 0.5545, 0.6099, 0.5599, 0.6047, 0.6396, 0.6835, 0.5545, 0.6099, 0.4774, 0.5279, 0.4827, 0.523, 0.5599, 0.6047, 0.4774, 0.5279, 0.4031, 0.4421, 0.408, 0.4378, 0.4827, 0.523, 0.4031, 0.4421, 0.3312, 0.3538, 0.3356, 0.3502, 0.408, 0.4378, 0.3312, 0.3538, 0.2624, 0.2626, 0.2658, 0.2599, 0.3356, 0.3502, 0.2624, 0.2626, 0.2132, 0.1938, 0.2158, 0.1918, 0.2658, 0.2599, 0.5758, 0.2347, 0.5954, 0.239, 0.5943, 0.2441, 0.5741, 0.2403, 0.0582, 0.1666, 0.08081, 0.2338, 0.07567, 0.2366, 0.05343, 0.1686, 0.1038, 0.2768, 0.2065, 0.3866, 0.201, 0.392, 0.09809, 0.2812, 0.2065, 0.3866, 0.288, 0.4627, 0.2829, 0.4681, 0.201, 0.392, 0.288, 0.4627, 0.3672, 0.542, 0.362, 0.5474, 0.2829, 0.4681, 0.3672, 0.542, 0.4489, 0.6187, 0.444, 0.624, 0.362, 0.5474, 0.4489, 0.6187, 0.5337, 0.693, 0.5293, 0.6979, 0.444, 0.624, 0.5337, 0.693, 0.6205, 0.7658, 0.6168, 0.7701, 0.5293, 0.6979, 0.6205, 0.7658, 0.7101, 0.8364, 0.7074, 0.8399, 0.6168, 0.7701, 0.7101, 0.8364, 0.7778, 0.8876, 0.7757, 0.8902, 0.7074, 0.8399, 0.5776, 0.2291, 0.5968, 0.2338, 0.5954, 0.239, 0.5758, 0.2347, 0.06275, 0.1641, 0.08617, 0.2296, 0.08081, 0.2338, 0.0582, 0.1666, 0.11, 0.2713, 0.2129, 0.3802, 0.2065, 0.3866, 0.1038, 0.2768, 0.2129, 0.3802, 0.2942, 0.4566, 0.288, 0.4627, 0.2065, 0.3866, 0.2942, 0.4566, 0.3733, 0.5358, 0.3672, 0.542, 0.288, 0.4627, 0.3733, 0.5358, 0.4548, 0.6126, 0.4489, 0.6187, 0.3672, 0.542, 0.4548, 0.6126, 0.5389, 0.6874, 0.5337, 0.693, 0.4489, 0.6187, 0.5389, 0.6874, 0.625, 0.7609, 0.6205, 0.7658, 0.5337, 0.693, 0.625, 0.7609, 0.7136, 0.8326, 0.7101, 0.8364, 0.6205, 0.7658, 0.7136, 0.8326, 0.7804, 0.8848, 0.7778, 0.8876, 0.7101, 0.8364, 0.5795, 0.2235, 0.5984, 0.2285, 0.5968, 0.2338, 0.5776, 0.2291, 0.06711, 0.1609, 0.09215, 0.2238, 0.08617, 0.2296, 0.06275, 0.1641, 0.1173, 0.2641, 0.2208, 0.3724, 0.2129, 0.3802, 0.11, 0.2713, 0.2208, 0.3724, 0.3016, 0.449, 0.2942, 0.4566, 0.2129, 0.3802, 0.3016, 0.449, 0.3808, 0.5281, 0.3733, 0.5358, 0.2942, 0.4566, 0.3808, 0.5281, 0.462, 0.6052, 0.4548, 0.6126, 0.3733, 0.5358, 0.462, 0.6052, 0.5455, 0.6806, 0.5389, 0.6874, 0.4548, 0.6126, 0.5455, 0.6806, 0.6306, 0.7551, 0.625, 0.7609, 0.5389, 0.6874, 0.6306, 0.7551, 0.718, 0.8281, 0.7136, 0.8326, 0.625, 0.7609, 0.718, 0.8281, 0.7837, 0.8814, 0.7804, 0.8848, 0.7136, 0.8326, 0.5814, 0.2177, 0.6002, 0.223, 0.5984, 0.2285, 0.5795, 0.2235, 0.07132, 0.1572, 0.09897, 0.2165, 0.09215, 0.2238, 0.06711, 0.1609, 0.1258, 0.2553, 0.2302, 0.363, 0.2208, 0.3724, 0.1173, 0.2641, 0.2302, 0.363, 0.3106, 0.4399, 0.3016, 0.449, 0.2208, 0.3724, 0.3106, 0.4399, 0.3899, 0.519, 0.3808, 0.5281, 0.3016, 0.449, 0.3899, 0.519, 0.4708, 0.5964, 0.462, 0.6052, 0.3808, 0.5281, 0.4708, 0.5964, 0.5535, 0.6726, 0.5455, 0.6806, 0.462, 0.6052, 0.5535, 0.6726, 0.6375, 0.7482, 0.6306, 0.7551, 0.5455, 0.6806, 0.6375, 0.7482, 0.7233, 0.8228, 0.718, 0.8281, 0.6306, 0.7551, 0.7233, 0.8228, 0.7877, 0.8774, 0.7837, 0.8814, 0.718, 0.8281, 0.5835, 0.2116, 0.6021, 0.2174, 0.6002, 0.223, 0.5814, 0.2177, 0.07543, 0.153, 0.1066, 0.2079, 0.09897, 0.2165, 0.07132, 0.1572, 0.1355, 0.245, 0.2409, 0.3522, 0.2302, 0.363, 0.1258, 0.2553, 0.2409, 0.3522, 0.321, 0.4295, 0.3106, 0.4399, 0.2302, 0.363, 0.321, 0.4295, 0.4003, 0.5084, 0.3899, 0.519, 0.3106, 0.4399, 0.4003, 0.5084, 0.4809, 0.5863, 0.4708, 0.5964, 0.3899, 0.519, 0.4809, 0.5863, 0.5627, 0.6635, 0.5535, 0.6726, 0.4708, 0.5964, 0.5627, 0.6635, 0.6455, 0.7403, 0.6375, 0.7482, 0.5535, 0.6726, 0.6455, 0.7403, 0.7296, 0.8167, 0.7233, 0.8228, 0.6375, 0.7482, 0.7296, 0.8167, 0.7924, 0.8729, 0.7877, 0.8774, 0.7233, 0.8228, 0.5857, 0.2052, 0.607, 0.205, 0.6021, 0.2174, 0.5835, 0.2116, 0.08372, 0.1434, 0.115, 0.1982, 0.1066, 0.2079, 0.07543, 0.153, 0.1463, 0.2333, 0.2529, 0.3402, 0.2409, 0.3522, 0.1355, 0.245, 0.2529, 0.3402, 0.3325, 0.418, 0.321, 0.4295, 0.2409, 0.3522, 0.3325, 0.418, 0.4119, 0.4968, 0.4003, 0.5084, 0.321, 0.4295, 0.4119, 0.4968, 0.4921, 0.5751, 0.4809, 0.5863, 0.4003, 0.5084, 0.4921, 0.5751, 0.573, 0.6533, 0.5627, 0.6635, 0.4809, 0.5863, 0.573, 0.6533, 0.6544, 0.7317, 0.6455, 0.7403, 0.5627, 0.6635, 0.6544, 0.7317, 0.7365, 0.81, 0.7296, 0.8167, 0.6455, 0.7403, 0.7365, 0.81, 0.7976, 0.8679, 0.7924, 0.8729, 0.7296, 0.8167, 0.5879, 0.1985, 0.6081, 0.2021, 0.607, 0.205, 0.5857, 0.2052, 0.1801, 0.0421, 0.2158, 0.09248, 0.2055, 0.1011, 0.178, 0.04438, 0.2464, 0.1271, 0.3527, 0.2353, 0.3419, 0.246, 0.2356, 0.1371, 0.3527, 0.2353, 0.4322, 0.3144, 0.4216, 0.325, 0.3419, 0.246, 0.4322, 0.3144, 0.5112, 0.3941, 0.5006, 0.4047, 0.4216, 0.325, 0.5112, 0.3941, 0.5905, 0.4732, 0.5801, 0.4837, 0.5006, 0.4047, 0.5905, 0.4732, 0.6702, 0.5519, 0.6603, 0.562, 0.5801, 0.4837, 0.6702, 0.5519, 0.7501, 0.6303, 0.7411, 0.6397, 0.6603, 0.562, 0.7501, 0.6303, 0.8304, 0.7083, 0.8223, 0.7169, 0.7411, 0.6397, 0.8304, 0.7083, 0.8899, 0.7659, 0.8825, 0.7738, 0.8223, 0.7169, 0.5904, 0.1915, 0.6091, 0.1996, 0.6081, 0.2021, 0.5879, 0.1985, 0.1819, 0.04014, 0.2276, 0.07906, 0.2158, 0.09248, 0.1801, 0.0421, 0.2624, 0.11, 0.3706, 0.2175, 0.3527, 0.2353, 0.2464, 0.1271, 0.3706, 0.2175, 0.4492, 0.2976, 0.4322, 0.3144, 0.3527, 0.2353, 0.4492, 0.2976, 0.5283, 0.3772, 0.5112, 0.3941, 0.4322, 0.3144, 0.5283, 0.3772, 0.6069, 0.4571, 0.5905, 0.4732, 0.5112, 0.3941, 0.6069, 0.4571, 0.685, 0.5376, 0.6702, 0.5519, 0.5905, 0.4732, 0.685, 0.5376, 0.7626, 0.6184, 0.7501, 0.6303, 0.6702, 0.5519, 0.7626, 0.6184, 0.8395, 0.6997, 0.8304, 0.7083, 0.7501, 0.6303, 0.8395, 0.6997, 0.8961, 0.76, 0.8899, 0.7659, 0.8304, 0.7083, 0.5672, 0.1851, 0.5904, 0.1915, 0.5879, 0.1985, 0.5655, 0.1917, 0.5655, 0.1917, 0.5879, 0.1985, 0.5857, 0.2052, 0.5638, 0.198, 0.5638, 0.198, 0.5857, 0.2052, 0.5835, 0.2116, 0.5619, 0.2041, 0.5619, 0.2041, 0.5835, 0.2116, 0.5814, 0.2177, 0.5601, 0.2099, 0.5601, 0.2099, 0.5814, 0.2177, 0.5795, 0.2235, 0.5582, 0.2155, 0.5582, 0.2155, 0.5795, 0.2235, 0.5776, 0.2291, 0.5563, 0.2208, 0.5563, 0.2208, 0.5776, 0.2291, 0.5758, 0.2347, 0.5542, 0.2258, 0.5542, 0.2258, 0.5758, 0.2347, 0.5741, 0.2403, 0.5518, 0.2309, 0.6363, 0.2589, 0.6128, 0.2532, 0.6148, 0.2476, 0.6374, 0.2534, 0.6374, 0.2534, 0.6148, 0.2476, 0.6167, 0.2421, 0.6388, 0.2481, 0.6388, 0.2481, 0.6167, 0.2421, 0.6185, 0.2365, 0.6404, 0.2427, 0.6404, 0.2427, 0.6185, 0.2365, 0.6204, 0.2307, 0.6422, 0.2371, 0.6422, 0.2371, 0.6204, 0.2307, 0.6224, 0.2245, 0.6442, 0.2313, 0.6442, 0.2313, 0.6224, 0.2245, 0.6244, 0.2181, 0.6463, 0.2253, 0.6463, 0.2253, 0.6244, 0.2181, 0.6266, 0.2113, 0.6487, 0.2192, 0.6487, 0.2192, 0.6266, 0.2113, 0.6288, 0.2042, 0.6512, 0.2129, 0.2276, 0.07906, 0.2624, 0.11, 0.2464, 0.1271, 0.2158, 0.09248, 0.2158, 0.09248, 0.2464, 0.1271, 0.2356, 0.1371, 0.2055, 0.1011, 0.115, 0.1982, 0.1463, 0.2333, 0.1355, 0.245, 0.1066, 0.2079, 0.1066, 0.2079, 0.1355, 0.245, 0.1258, 0.2553, 0.09897, 0.2165, 0.09897, 0.2165, 0.1258, 0.2553, 0.1173, 0.2641, 0.09215, 0.2238, 0.09215, 0.2238, 0.1173, 0.2641, 0.11, 0.2713, 0.08617, 0.2296, 0.08617, 0.2296, 0.11, 0.2713, 0.1038, 0.2768, 0.08081, 0.2338, 0.08081, 0.2338, 0.1038, 0.2768, 0.09809, 0.2812, 0.07567, 0.2366, 0.8679, 0.8936, 0.8223, 0.8722, 0.8266, 0.8664, 0.8705, 0.8883, 0.8705, 0.8883, 0.8266, 0.8664, 0.8321, 0.86, 0.8744, 0.8828, 0.8744, 0.8828, 0.8321, 0.86, 0.8391, 0.8527, 0.88, 0.8766, 0.88, 0.8766, 0.8391, 0.8527, 0.8477, 0.8441, 0.887, 0.8696, 0.887, 0.8696, 0.8477, 0.8441, 0.8577, 0.8343, 0.8954, 0.8617, 0.8954, 0.8617, 0.8577, 0.8343, 0.8691, 0.8234, 0.9048, 0.853, 0.9048, 0.853, 0.8691, 0.8234, 0.8813, 0.8118, 0.9149, 0.8438, 0.9149, 0.8438, 0.8813, 0.8118, 0.8941, 0.7997, 0.9253, 0.8343, 0.1767, 0.1019, 0.161, 0.08557, 0.1631, 0.08321, 0.1801, 0.09818, 0.1734, 0.1054, 0.1589, 0.08783, 0.161, 0.08557, 0.1767, 0.1019, 0.1703, 0.1086, 0.157, 0.08992, 0.1589, 0.08783, 0.1734, 0.1054, 0.1674, 0.1115, 0.1551, 0.09177, 0.157, 0.08992, 0.1703, 0.1086, 0.1649, 0.1139, 0.1535, 0.09334, 0.1551, 0.09177, 0.1674, 0.1115, 0.1627, 0.1159, 0.1521, 0.09458, 0.1535, 0.09334, 0.1649, 0.1139, 0.1608, 0.1174, 0.1508, 0.0955, 0.1521, 0.09458, 0.1627, 0.1159, 0.1591, 0.1185, 0.1497, 0.09613, 0.1508, 0.0955, 0.1608, 0.1174, 0.852, 0.9441, 0.8736, 0.9551, 0.8729, 0.9562, 0.8508, 0.9459, 0.8535, 0.9422, 0.8746, 0.9539, 0.8736, 0.9551, 0.852, 0.9441, 0.8555, 0.9401, 0.8759, 0.9525, 0.8746, 0.9539, 0.8535, 0.9422, 0.858, 0.9376, 0.8776, 0.9509, 0.8759, 0.9525, 0.8555, 0.9401, 0.861, 0.9348, 0.8795, 0.9491, 0.8776, 0.9509, 0.858, 0.9376, 0.8644, 0.9317, 0.8817, 0.9472, 0.8795, 0.9491, 0.861, 0.9348, 0.9534, 0.8302, 0.9681, 0.8469, 0.965, 0.8507, 0.9485, 0.8354, 0.9572, 0.8261, 0.9717, 0.843, 0.9681, 0.8469, 0.9534, 0.8302, 0.8961, 0.76, 0.9302, 0.7961, 0.9255, 0.8004, 0.8899, 0.7659, 0.9302, 0.7961, 0.9572, 0.8261, 0.9534, 0.8302, 0.9255, 0.8004, 0.8899, 0.7659, 0.9255, 0.8004, 0.9187, 0.808, 0.8825, 0.7738, 0.9255, 0.8004, 0.9534, 0.8302, 0.9485, 0.8354, 0.9187, 0.808, 0.7976, 0.8679, 0.8344, 0.9032, 0.8301, 0.9073, 0.7924, 0.8729, 0.8344, 0.9032, 0.8644, 0.9317, 0.861, 0.9348, 0.8301, 0.9073, 0.7924, 0.8729, 0.8301, 0.9073, 0.8262, 0.911, 0.7877, 0.8774, 0.8301, 0.9073, 0.861, 0.9348, 0.858, 0.9376, 0.8262, 0.911, 0.7877, 0.8774, 0.8262, 0.911, 0.8229, 0.9143, 0.7837, 0.8814, 0.8262, 0.911, 0.858, 0.9376, 0.8555, 0.9401, 0.8229, 0.9143, 0.7837, 0.8814, 0.8229, 0.9143, 0.8202, 0.9171, 0.7804, 0.8848, 0.8229, 0.9143, 0.8555, 0.9401, 0.8535, 0.9422, 0.8202, 0.9171, 0.7804, 0.8848, 0.8202, 0.9171, 0.8181, 0.9195, 0.7778, 0.8876, 0.8202, 0.9171, 0.8535, 0.9422, 0.852, 0.9441, 0.8181, 0.9195, 0.7778, 0.8876, 0.8181, 0.9195, 0.8164, 0.9216, 0.7757, 0.8902, 0.8181, 0.9195, 0.852, 0.9441, 0.8508, 0.9459, 0.8164, 0.9216, 0.2132, 0.1938, 0.1825, 0.1531, 0.1846, 0.1514, 0.2158, 0.1918, 0.1825, 0.1531, 0.1591, 0.1185, 0.1608, 0.1174, 0.1846, 0.1514, 0.2158, 0.1918, 0.1846, 0.1514, 0.187, 0.1493, 0.2186, 0.1892, 0.1846, 0.1514, 0.1608, 0.1174, 0.1627, 0.1159, 0.187, 0.1493, 0.2186, 0.1892, 0.187, 0.1493, 0.1898, 0.1467, 0.222, 0.186, 0.187, 0.1493, 0.1627, 0.1159, 0.1649, 0.1139, 0.1898, 0.1467, 0.222, 0.186, 0.1898, 0.1467, 0.1932, 0.1435, 0.226, 0.1821, 0.1898, 0.1467, 0.1649, 0.1139, 0.1674, 0.1115, 0.1932, 0.1435, 0.226, 0.1821, 0.1932, 0.1435, 0.1969, 0.1397, 0.2306, 0.1775, 0.1932, 0.1435, 0.1674, 0.1115, 0.1703, 0.1086, 0.1969, 0.1397, 0.2306, 0.1775, 0.1969, 0.1397, 0.201, 0.1355, 0.2356, 0.1724, 0.1969, 0.1397, 0.1703, 0.1086, 0.1734, 0.1054, 0.201, 0.1355, 0.2356, 0.1724, 0.201, 0.1355, 0.2054, 0.1309, 0.241, 0.1668, 0.201, 0.1355, 0.1734, 0.1054, 0.1767, 0.1019, 0.2054, 0.1309, 0.241, 0.1668, 0.2054, 0.1309, 0.2099, 0.1262, 0.2465, 0.1611, 0.2054, 0.1309, 0.1767, 0.1019, 0.1801, 0.09818, 0.2099, 0.1262, 0.8257, 0.3405, 0.8238, 0.3446, 0.7981, 0.3298, 0.7994, 0.327, 0.8174, 0.3551, 0.815, 0.3582, 0.792, 0.3392, 0.7936, 0.3371, 0.7091, 0.3109, 0.7098, 0.3066, 0.7391, 0.3102, 0.7387, 0.3132, 0.8309, 0.3272, 0.8293, 0.3318, 0.8018, 0.321, 0.8028, 0.3179, 0.7117, 0.2977, 0.713, 0.2931, 0.7415, 0.3009, 0.7405, 0.3041, 0.8238, 0.3446, 0.8218, 0.3484, 0.7967, 0.3325, 0.7981, 0.3298, 0.7086, 0.3228, 0.7085, 0.3189, 0.7384, 0.3187, 0.7385, 0.3214, 0.7098, 0.3066, 0.7106, 0.3022, 0.7398, 0.3072, 0.7391, 0.3102, 0.8293, 0.3318, 0.8276, 0.3363, 0.8007, 0.3241, 0.8018, 0.321, 0.8218, 0.3484, 0.8196, 0.3519, 0.7952, 0.3349, 0.7967, 0.3325, 0.7085, 0.3189, 0.7087, 0.315, 0.7384, 0.316, 0.7384, 0.3187, 0.713, 0.2931, 0.7144, 0.2885, 0.7426, 0.2978, 0.7415, 0.3009, 0.8276, 0.3363, 0.8257, 0.3405, 0.7994, 0.327, 0.8007, 0.3241, 0.8196, 0.3519, 0.8174, 0.3551, 0.7936, 0.3371, 0.7952, 0.3349, 0.7106, 0.3022, 0.7117, 0.2977, 0.7405, 0.3041, 0.7398, 0.3072, 0.7087, 0.315, 0.7091, 0.3109, 0.7387, 0.3132, 0.7384, 0.316, 0.7384, 0.3187, 0.7384, 0.316, 0.763, 0.316, 0.7633, 0.3173, 0.8007, 0.3241, 0.7994, 0.327, 0.7776, 0.3166, 0.778, 0.3152, 0.7384, 0.316, 0.7387, 0.3132, 0.763, 0.3146, 0.763, 0.316, 0.7994, 0.327, 0.7981, 0.3298, 0.777, 0.3179, 0.7776, 0.3166, 0.7387, 0.3132, 0.7391, 0.3102, 0.7632, 0.3133, 0.763, 0.3146, 0.7981, 0.3298, 0.7967, 0.3325, 0.7764, 0.3191, 0.777, 0.3179, 0.7391, 0.3102, 0.7398, 0.3072, 0.7635, 0.3119, 0.7632, 0.3133, 0.7967, 0.3325, 0.7952, 0.3349, 0.7755, 0.3201, 0.7764, 0.3191, 0.7398, 0.3072, 0.7405, 0.3041, 0.7641, 0.3106, 0.7635, 0.3119, 0.7952, 0.3349, 0.7936, 0.3371, 0.7746, 0.321, 0.7755, 0.3201, 0.7405, 0.3041, 0.7415, 0.3009, 0.7648, 0.3092, 0.7641, 0.3106, 0.7936, 0.3371, 0.792, 0.3392, 0.7735, 0.3218, 0.7746, 0.321, 0.8028, 0.3179, 0.8018, 0.321, 0.7782, 0.3136, 0.7783, 0.3115, 0.7415, 0.3009, 0.7426, 0.2978, 0.766, 0.3074, 0.7648, 0.3092, 0.7385, 0.3214, 0.7384, 0.3187, 0.7633, 0.3173, 0.7637, 0.3186, 0.8018, 0.321, 0.8007, 0.3241, 0.778, 0.3152, 0.7782, 0.3136, 0.7783, 0.3115, 0.7782, 0.3136, 0.771, 0.3128, 0.778, 0.3152, 0.771, 0.3128, 0.7782, 0.3136, 0.766, 0.3074, 0.771, 0.3128, 0.7648, 0.3092, 0.7776, 0.3166, 0.771, 0.3128, 0.778, 0.3152, 0.777, 0.3179, 0.771, 0.3128, 0.7776, 0.3166, 0.7764, 0.3191, 0.771, 0.3128, 0.777, 0.3179, 0.7648, 0.3092, 0.771, 0.3128, 0.7641, 0.3106, 0.7641, 0.3106, 0.771, 0.3128, 0.7635, 0.3119, 0.7635, 0.3119, 0.771, 0.3128, 0.7632, 0.3133, 0.7632, 0.3133, 0.771, 0.3128, 0.763, 0.3146, 0.763, 0.3146, 0.771, 0.3128, 0.763, 0.316, 0.763, 0.316, 0.771, 0.3128, 0.7633, 0.3173, 0.7633, 0.3173, 0.771, 0.3128, 0.7637, 0.3186, 0.7735, 0.3218, 0.771, 0.3128, 0.7746, 0.321, 0.7746, 0.321, 0.771, 0.3128, 0.7755, 0.3201, 0.7755, 0.3201, 0.771, 0.3128, 0.7764, 0.3191, 0.6726, 0.2404, 0.6713, 0.2345, 0.6778, 0.2342, 0.6776, 0.2401, 0.6677, 0.2414, 0.665, 0.2358, 0.6713, 0.2345, 0.6726, 0.2404, 0.6631, 0.2432, 0.6592, 0.2381, 0.665, 0.2358, 0.6677, 0.2414, 0.6591, 0.2456, 0.654, 0.2413, 0.6592, 0.2381, 0.6631, 0.2432, 0.6558, 0.2487, 0.6497, 0.2451, 0.654, 0.2413, 0.6591, 0.2456, 0.6532, 0.2522, 0.6465, 0.2496, 0.6497, 0.2451, 0.6558, 0.2487, 0.6516, 0.256, 0.6444, 0.2546, 0.6465, 0.2496, 0.6532, 0.2522, 0.651, 0.26, 0.6436, 0.2597, 0.6444, 0.2546, 0.6516, 0.256, 0.5413, 0.2195, 0.5479, 0.2226, 0.5455, 0.2273, 0.5394, 0.2231, 0.5423, 0.2154, 0.5492, 0.2174, 0.5479, 0.2226, 0.5413, 0.2195, 0.5423, 0.2111, 0.5492, 0.2119, 0.5492, 0.2174, 0.5423, 0.2154, 0.5414, 0.2067, 0.5481, 0.2062, 0.5492, 0.2119, 0.5423, 0.2111, 0.5397, 0.2024, 0.5459, 0.2006, 0.5481, 0.2062, 0.5414, 0.2067, 0.5371, 0.1982, 0.5425, 0.1953, 0.5459, 0.2006, 0.5397, 0.2024, 0.5338, 0.1945, 0.5383, 0.1905, 0.5425, 0.1953, 0.5371, 0.1982, 0.5299, 0.1913, 0.5333, 0.1864, 0.5383, 0.1905, 0.5338, 0.1945, 0.6549, 0.2214, 0.6487, 0.2192, 0.6512, 0.2129, 0.6573, 0.2157, 0.6527, 0.2272, 0.6463, 0.2253, 0.6487, 0.2192, 0.6549, 0.2214, 0.6507, 0.233, 0.6442, 0.2313, 0.6463, 0.2253, 0.6527, 0.2272, 0.6488, 0.2386, 0.6422, 0.2371, 0.6442, 0.2313, 0.6507, 0.233, 0.6471, 0.2441, 0.6404, 0.2427, 0.6422, 0.2371, 0.6488, 0.2386, 0.6456, 0.2494, 0.6388, 0.2481, 0.6404, 0.2427, 0.6471, 0.2441, 0.6444, 0.2546, 0.6374, 0.2534, 0.6388, 0.2481, 0.6456, 0.2494, 0.6436, 0.2597, 0.6363, 0.2589, 0.6374, 0.2534, 0.6444, 0.2546, 0.5479, 0.2226, 0.5542, 0.2258, 0.5518, 0.2309, 0.5455, 0.2273, 0.55, 0.2177, 0.5563, 0.2208, 0.5542, 0.2258, 0.5479, 0.2226, 0.552, 0.2126, 0.5582, 0.2155, 0.5563, 0.2208, 0.55, 0.2177, 0.5539, 0.2072, 0.5601, 0.2099, 0.5582, 0.2155, 0.552, 0.2126, 0.5557, 0.2016, 0.5619, 0.2041, 0.5601, 0.2099, 0.5539, 0.2072, 0.5575, 0.1958, 0.5638, 0.198, 0.5619, 0.2041, 0.5557, 0.2016, 0.5592, 0.1898, 0.5655, 0.1917, 0.5638, 0.198, 0.5575, 0.1958, 0.5607, 0.1838, 0.5672, 0.1851, 0.5655, 0.1917, 0.5592, 0.1898])
me_cylinder.materials.append(mat_material_002)
me_cylinder.update()
me_cylinder_002 = bpy.data.meshes.new('Cylinder.002')
me_cylinder_002.from_pydata([(-1.368, 0.66, 0.368), (0.632, 0.06599, 0.368), (-1.368, 0.5716, -0.0573), (0.632, 0.05715, 0.3255), (-1.368, 0.33, -0.3687), (0.632, 0.03299, 0.2944), (-1.368, -2.594e-06, -0.4826), (0.632, -7.126e-06, 0.283), (-1.368, -0.33, -0.3687), (0.632, -0.03301, 0.2944), (-1.368, -0.5716, -0.0573), (0.632, -0.05717, 0.3255), (-1.368, -0.66, 0.368), (0.632, -0.06601, 0.368), (-1.368, -0.5716, 0.7934), (0.632, -0.05717, 0.4106), (-1.368, -0.33, 1.105), (0.632, -0.03301, 0.4417), (-1.368, -2.594e-06, 1.219), (0.632, -7.126e-06, 0.4531), (-1.368, 0.33, 1.105), (0.632, 0.03299, 0.4417), (-1.368, 0.5716, 0.7934), (0.632, 0.05715, 0.4106), (0.204, 0.594, 0.368), (0.5321, 0.264, 0.368), (0.5321, 0.2286, 0.1979), (0.204, 0.5144, -0.01476), (0.5321, 0.132, 0.07336), (0.204, 0.297, -0.295), (0.5321, -5.615e-06, 0.02777), (0.204, -3.097e-06, -0.3976), (0.5321, -0.132, 0.07336), (0.204, -0.297, -0.295), (0.5321, -0.2286, 0.1979), (0.204, -0.5144, -0.01476), (0.5321, -0.264, 0.368), (0.204, -0.594, 0.368), (0.5321, -0.2286, 0.5382), (0.204, -0.5144, 0.7508), (0.5321, -0.132, 0.6627), (0.204, -0.297, 1.031), (0.5321, -5.615e-06, 0.7083), (0.204, -3.097e-06, 1.134), (0.5321, 0.132, 0.6627), (0.204, 0.297, 1.031), (0.5321, 0.2286, 0.5382), (0.204, 0.5144, 0.7508)], [], [(25, 1, 3, 26), (26, 3, 5, 28), (28, 5, 7, 30), (30, 7, 9, 32), (32, 9, 11, 34), (34, 11, 13, 36), (36, 13, 15, 38), (38, 15, 17, 40), (40, 17, 19, 42), (42, 19, 21, 44), (3, 1, 23, 21, 19, 17, 15, 13, 11, 9, 7, 5), (44, 21, 23, 46), (46, 23, 1, 25), (22, 47, 24, 0), (47, 46, 25, 24), (20, 45, 47, 22), (45, 44, 46, 47), (18, 43, 45, 20), (43, 42, 44, 45), (16, 41, 43, 18), (41, 40, 42, 43), (14, 39, 41, 16), (39, 38, 40, 41), (12, 37, 39, 14), (37, 36, 38, 39), (10, 35, 37, 12), (35, 34, 36, 37), (8, 33, 35, 10), (33, 32, 34, 35), (6, 31, 33, 8), (31, 30, 32, 33), (4, 29, 31, 6), (29, 28, 30, 31), (2, 27, 29, 4), (27, 26, 28, 29), (0, 24, 27, 2), (24, 25, 26, 27)])
me_cylinder_002.polygons.foreach_set('use_smooth', [True] * 37)
_uv = me_cylinder_002.uv_layers.new(name='UVMap')
_uv.uv.foreach_set('vector', [0.4282, 0.1395, 0.47, 0.1531, 0.4689, 0.1617, 0.4237, 0.1736, 0.4237, 0.1736, 0.4689, 0.1617, 0.471, 0.1692, 0.4322, 0.2037, 0.4322, 0.2037, 0.471, 0.1692, 0.476, 0.1739, 0.4522, 0.2228, 0.4522, 0.2228, 0.476, 0.1739, 0.4828, 0.1749, 0.4796, 0.2267, 0.4796, 0.2267, 0.4828, 0.1749, 0.4901, 0.172, 0.5085, 0.2149, 0.5085, 0.2149, 0.4901, 0.172, 0.4961, 0.1658, 0.5326, 0.1903, 0.5326, 0.1903, 0.4961, 0.1658, 0.4995, 0.1579, 0.5462, 0.1587, 0.5462, 0.1587, 0.4995, 0.1579, 0.4995, 0.1501, 0.5462, 0.1274, 0.5462, 0.1274, 0.4995, 0.1501, 0.496, 0.1442, 0.5321, 0.1036, 0.5321, 0.1036, 0.496, 0.1442, 0.4896, 0.1413, 0.5068, 0.09236, 0.4689, 0.1617, 0.47, 0.1531, 0.4744, 0.1458, 0.481, 0.1415, 0.4879, 0.1416, 0.4933, 0.1458, 0.4958, 0.1533, 0.4947, 0.1618, 0.4902, 0.1692, 0.4837, 0.1734, 0.4767, 0.1734, 0.4713, 0.1691, 0.5068, 0.09236, 0.4896, 0.1413, 0.4819, 0.1422, 0.4758, 0.09587, 0.4758, 0.09587, 0.4819, 0.1422, 0.4744, 0.1465, 0.4459, 0.113, 0.02598, 0.9149, 0.3351, 0.8743, 0.3467, 0.9509, 0.03881, 1.0, 0.615, 0.03162, 0.5507, 0.1028, 0.5192, 0.08872, 0.5443, 8.797e-09, 0.01588, 0.8375, 0.326, 0.8046, 0.3351, 0.8743, 0.02598, 0.9149, 0.6665, 0.07954, 0.5735, 0.1241, 0.5507, 0.1028, 0.615, 0.03162, 0.008906, 0.7686, 0.3198, 0.7427, 0.326, 0.8046, 0.01588, 0.8375, 0.6894, 0.1374, 0.5837, 0.1498, 0.5735, 0.1241, 0.6665, 0.07954, 0.004363, 0.6996, 0.3157, 0.6805, 0.3198, 0.7427, 0.008906, 0.7686, 0.6805, 0.199, 0.5797, 0.1772, 0.5837, 0.1498, 0.6894, 0.1374, 0.00147, 0.6216, 0.3131, 0.6103, 0.3157, 0.6805, 0.004363, 0.6996, 0.6415, 0.2575, 0.5624, 0.2032, 0.5797, 0.1772, 0.6805, 0.199, -2.246e-08, 0.5355, 0.3118, 0.5328, 0.3131, 0.6103, 0.00147, 0.6216, 0.58, 0.3046, 0.5351, 0.2241, 0.5624, 0.2032, 0.6415, 0.2575, -1.62e-08, 0.4494, 0.3118, 0.4554, 0.3118, 0.5328, -2.246e-08, 0.5355, 0.5076, 0.3322, 0.5029, 0.2364, 0.5351, 0.2241, 0.58, 0.3046, 0.00156, 0.3713, 0.3132, 0.3851, 0.3118, 0.4554, -1.62e-08, 0.4494, 0.4374, 0.3346, 0.4717, 0.2374, 0.5029, 0.2364, 0.5076, 0.3322, 0.004924, 0.3022, 0.3162, 0.3229, 0.3132, 0.3851, 0.00156, 0.3713, 0.3802, 0.3099, 0.4463, 0.2265, 0.4717, 0.2374, 0.4374, 0.3346, 0.01072, 0.2333, 0.3214, 0.2609, 0.3162, 0.3229, 0.004924, 0.3022, 0.3431, 0.26, 0.4298, 0.2043, 0.4463, 0.2265, 0.3802, 0.3099, 0.0195, 0.1557, 0.3293, 0.191, 0.3214, 0.2609, 0.01072, 0.2333, 0.3293, 0.191, 0.4237, 0.1736, 0.4298, 0.2043, 0.3431, 0.26, 0.03088, 0.0704, 0.3395, 0.1142, 0.3293, 0.191, 0.0195, 0.1557, 0.3395, 0.1142, 0.4282, 0.1395, 0.4237, 0.1736, 0.3293, 0.191])
me_cylinder_002.materials.append(mat_material_001)
me_cylinder_002.update()
me_cylinder_003 = bpy.data.meshes.new('Cylinder.003')
me_cylinder_003.from_pydata([(-1.368, 0.66, 0.368), (0.632, 0.06599, 0.368), (-1.368, 0.5716, -0.0573), (0.632, 0.05715, 0.3255), (-1.368, 0.33, -0.3687), (0.632, 0.03299, 0.2944), (-1.368, -2.594e-06, -0.4826), (0.632, -7.126e-06, 0.283), (-1.368, -0.33, -0.3687), (0.632, -0.03301, 0.2944), (-1.368, -0.5716, -0.0573), (0.632, -0.05717, 0.3255), (-1.368, -0.66, 0.368), (0.632, -0.06601, 0.368), (-1.368, -0.5716, 0.7934), (0.632, -0.05717, 0.4106), (-1.368, -0.33, 1.105), (0.632, -0.03301, 0.4417), (-1.368, -2.594e-06, 1.219), (0.632, -7.126e-06, 0.4531), (-1.368, 0.33, 1.105), (0.632, 0.03299, 0.4417), (-1.368, 0.5716, 0.7934), (0.632, 0.05715, 0.4106), (0.204, 0.594, 0.368), (0.5321, 0.264, 0.368), (0.5321, 0.2286, 0.1979), (0.204, 0.5144, -0.01476), (0.5321, 0.132, 0.07336), (0.204, 0.297, -0.295), (0.5321, -5.615e-06, 0.02777), (0.204, -3.097e-06, -0.3976), (0.5321, -0.132, 0.07336), (0.204, -0.297, -0.295), (0.5321, -0.2286, 0.1979), (0.204, -0.5144, -0.01476), (0.5321, -0.264, 0.368), (0.204, -0.594, 0.368), (0.5321, -0.2286, 0.5382), (0.204, -0.5144, 0.7508), (0.5321, -0.132, 0.6627), (0.204, -0.297, 1.031), (0.5321, -5.615e-06, 0.7083), (0.204, -3.097e-06, 1.134), (0.5321, 0.132, 0.6627), (0.204, 0.297, 1.031), (0.5321, 0.2286, 0.5382), (0.204, 0.5144, 0.7508)], [], [(25, 1, 3, 26), (26, 3, 5, 28), (28, 5, 7, 30), (30, 7, 9, 32), (32, 9, 11, 34), (34, 11, 13, 36), (36, 13, 15, 38), (38, 15, 17, 40), (40, 17, 19, 42), (42, 19, 21, 44), (3, 1, 23, 21, 19, 17, 15, 13, 11, 9, 7, 5), (44, 21, 23, 46), (46, 23, 1, 25), (22, 47, 24, 0), (47, 46, 25, 24), (20, 45, 47, 22), (45, 44, 46, 47), (18, 43, 45, 20), (43, 42, 44, 45), (16, 41, 43, 18), (41, 40, 42, 43), (14, 39, 41, 16), (39, 38, 40, 41), (12, 37, 39, 14), (37, 36, 38, 39), (10, 35, 37, 12), (35, 34, 36, 37), (8, 33, 35, 10), (33, 32, 34, 35), (6, 31, 33, 8), (31, 30, 32, 33), (4, 29, 31, 6), (29, 28, 30, 31), (2, 27, 29, 4), (27, 26, 28, 29), (0, 24, 27, 2), (24, 25, 26, 27)])
me_cylinder_003.polygons.foreach_set('use_smooth', [True] * 37)
_uv = me_cylinder_003.uv_layers.new(name='UVMap')
_uv.uv.foreach_set('vector', [0.4282, 0.1395, 0.47, 0.1531, 0.4689, 0.1617, 0.4237, 0.1736, 0.4237, 0.1736, 0.4689, 0.1617, 0.471, 0.1692, 0.4322, 0.2037, 0.4322, 0.2037, 0.471, 0.1692, 0.476, 0.1739, 0.4522, 0.2228, 0.4522, 0.2228, 0.476, 0.1739, 0.4828, 0.1749, 0.4796, 0.2267, 0.4796, 0.2267, 0.4828, 0.1749, 0.4901, 0.172, 0.5085, 0.2149, 0.5085, 0.2149, 0.4901, 0.172, 0.4961, 0.1658, 0.5326, 0.1903, 0.5326, 0.1903, 0.4961, 0.1658, 0.4995, 0.1579, 0.5462, 0.1587, 0.5462, 0.1587, 0.4995, 0.1579, 0.4995, 0.1501, 0.5462, 0.1274, 0.5462, 0.1274, 0.4995, 0.1501, 0.496, 0.1442, 0.5321, 0.1036, 0.5321, 0.1036, 0.496, 0.1442, 0.4896, 0.1413, 0.5068, 0.09236, 0.4689, 0.1617, 0.47, 0.1531, 0.4744, 0.1458, 0.481, 0.1415, 0.4879, 0.1416, 0.4933, 0.1458, 0.4958, 0.1533, 0.4947, 0.1618, 0.4902, 0.1692, 0.4837, 0.1734, 0.4767, 0.1734, 0.4713, 0.1691, 0.5068, 0.09236, 0.4896, 0.1413, 0.4819, 0.1422, 0.4758, 0.09587, 0.4758, 0.09587, 0.4819, 0.1422, 0.4744, 0.1465, 0.4459, 0.113, 0.02598, 0.9149, 0.3351, 0.8743, 0.3467, 0.9509, 0.03881, 1.0, 0.615, 0.03162, 0.5507, 0.1028, 0.5192, 0.08872, 0.5443, 8.797e-09, 0.01588, 0.8375, 0.326, 0.8046, 0.3351, 0.8743, 0.02598, 0.9149, 0.6665, 0.07954, 0.5735, 0.1241, 0.5507, 0.1028, 0.615, 0.03162, 0.008906, 0.7686, 0.3198, 0.7427, 0.326, 0.8046, 0.01588, 0.8375, 0.6894, 0.1374, 0.5837, 0.1498, 0.5735, 0.1241, 0.6665, 0.07954, 0.004363, 0.6996, 0.3157, 0.6805, 0.3198, 0.7427, 0.008906, 0.7686, 0.6805, 0.199, 0.5797, 0.1772, 0.5837, 0.1498, 0.6894, 0.1374, 0.00147, 0.6216, 0.3131, 0.6103, 0.3157, 0.6805, 0.004363, 0.6996, 0.6415, 0.2575, 0.5624, 0.2032, 0.5797, 0.1772, 0.6805, 0.199, -2.246e-08, 0.5355, 0.3118, 0.5328, 0.3131, 0.6103, 0.00147, 0.6216, 0.58, 0.3046, 0.5351, 0.2241, 0.5624, 0.2032, 0.6415, 0.2575, -1.62e-08, 0.4494, 0.3118, 0.4554, 0.3118, 0.5328, -2.246e-08, 0.5355, 0.5076, 0.3322, 0.5029, 0.2364, 0.5351, 0.2241, 0.58, 0.3046, 0.00156, 0.3713, 0.3132, 0.3851, 0.3118, 0.4554, -1.62e-08, 0.4494, 0.4374, 0.3346, 0.4717, 0.2374, 0.5029, 0.2364, 0.5076, 0.3322, 0.004924, 0.3022, 0.3162, 0.3229, 0.3132, 0.3851, 0.00156, 0.3713, 0.3802, 0.3099, 0.4463, 0.2265, 0.4717, 0.2374, 0.4374, 0.3346, 0.01072, 0.2333, 0.3214, 0.2609, 0.3162, 0.3229, 0.004924, 0.3022, 0.3431, 0.26, 0.4298, 0.2043, 0.4463, 0.2265, 0.3802, 0.3099, 0.0195, 0.1557, 0.3293, 0.191, 0.3214, 0.2609, 0.01072, 0.2333, 0.3293, 0.191, 0.4237, 0.1736, 0.4298, 0.2043, 0.3431, 0.26, 0.03088, 0.0704, 0.3395, 0.1142, 0.3293, 0.191, 0.0195, 0.1557, 0.3395, 0.1142, 0.4282, 0.1395, 0.4237, 0.1736, 0.3293, 0.191])
me_cylinder_003.materials.append(mat_material_001)
me_cylinder_003.update()
me_cylinder_004 = bpy.data.meshes.new('Cylinder.004')
me_cylinder_004.from_pydata([(-1.368, 0.66, 0.368), (0.632, 0.06599, 0.368), (-1.368, 0.5716, -0.0573), (0.632, 0.05715, 0.3255), (-1.368, 0.33, -0.3687), (0.632, 0.03299, 0.2944), (-1.368, -2.594e-06, -0.4826), (0.632, -7.126e-06, 0.283), (-1.368, -0.33, -0.3687), (0.632, -0.03301, 0.2944), (-1.368, -0.5716, -0.0573), (0.632, -0.05717, 0.3255), (-1.368, -0.66, 0.368), (0.632, -0.06601, 0.368), (-1.368, -0.5716, 0.7934), (0.632, -0.05717, 0.4106), (-1.368, -0.33, 1.105), (0.632, -0.03301, 0.4417), (-1.368, -2.594e-06, 1.219), (0.632, -7.126e-06, 0.4531), (-1.368, 0.33, 1.105), (0.632, 0.03299, 0.4417), (-1.368, 0.5716, 0.7934), (0.632, 0.05715, 0.4106), (0.204, 0.594, 0.368), (0.5321, 0.264, 0.368), (0.5321, 0.2286, 0.1979), (0.204, 0.5144, -0.01476), (0.5321, 0.132, 0.07336), (0.204, 0.297, -0.295), (0.5321, -5.615e-06, 0.02777), (0.204, -3.097e-06, -0.3976), (0.5321, -0.132, 0.07336), (0.204, -0.297, -0.295), (0.5321, -0.2286, 0.1979), (0.204, -0.5144, -0.01476), (0.5321, -0.264, 0.368), (0.204, -0.594, 0.368), (0.5321, -0.2286, 0.5382), (0.204, -0.5144, 0.7508), (0.5321, -0.132, 0.6627), (0.204, -0.297, 1.031), (0.5321, -5.615e-06, 0.7083), (0.204, -3.097e-06, 1.134), (0.5321, 0.132, 0.6627), (0.204, 0.297, 1.031), (0.5321, 0.2286, 0.5382), (0.204, 0.5144, 0.7508)], [], [(25, 1, 3, 26), (26, 3, 5, 28), (28, 5, 7, 30), (30, 7, 9, 32), (32, 9, 11, 34), (34, 11, 13, 36), (36, 13, 15, 38), (38, 15, 17, 40), (40, 17, 19, 42), (42, 19, 21, 44), (3, 1, 23, 21, 19, 17, 15, 13, 11, 9, 7, 5), (44, 21, 23, 46), (46, 23, 1, 25), (22, 47, 24, 0), (47, 46, 25, 24), (20, 45, 47, 22), (45, 44, 46, 47), (18, 43, 45, 20), (43, 42, 44, 45), (16, 41, 43, 18), (41, 40, 42, 43), (14, 39, 41, 16), (39, 38, 40, 41), (12, 37, 39, 14), (37, 36, 38, 39), (10, 35, 37, 12), (35, 34, 36, 37), (8, 33, 35, 10), (33, 32, 34, 35), (6, 31, 33, 8), (31, 30, 32, 33), (4, 29, 31, 6), (29, 28, 30, 31), (2, 27, 29, 4), (27, 26, 28, 29), (0, 24, 27, 2), (24, 25, 26, 27)])
me_cylinder_004.polygons.foreach_set('use_smooth', [True] * 37)
_uv = me_cylinder_004.uv_layers.new(name='UVMap')
_uv.uv.foreach_set('vector', [0.4282, 0.1395, 0.47, 0.1531, 0.4689, 0.1617, 0.4237, 0.1736, 0.4237, 0.1736, 0.4689, 0.1617, 0.471, 0.1692, 0.4322, 0.2037, 0.4322, 0.2037, 0.471, 0.1692, 0.476, 0.1739, 0.4522, 0.2228, 0.4522, 0.2228, 0.476, 0.1739, 0.4828, 0.1749, 0.4796, 0.2267, 0.4796, 0.2267, 0.4828, 0.1749, 0.4901, 0.172, 0.5085, 0.2149, 0.5085, 0.2149, 0.4901, 0.172, 0.4961, 0.1658, 0.5326, 0.1903, 0.5326, 0.1903, 0.4961, 0.1658, 0.4995, 0.1579, 0.5462, 0.1587, 0.5462, 0.1587, 0.4995, 0.1579, 0.4995, 0.1501, 0.5462, 0.1274, 0.5462, 0.1274, 0.4995, 0.1501, 0.496, 0.1442, 0.5321, 0.1036, 0.5321, 0.1036, 0.496, 0.1442, 0.4896, 0.1413, 0.5068, 0.09236, 0.4689, 0.1617, 0.47, 0.1531, 0.4744, 0.1458, 0.481, 0.1415, 0.4879, 0.1416, 0.4933, 0.1458, 0.4958, 0.1533, 0.4947, 0.1618, 0.4902, 0.1692, 0.4837, 0.1734, 0.4767, 0.1734, 0.4713, 0.1691, 0.5068, 0.09236, 0.4896, 0.1413, 0.4819, 0.1422, 0.4758, 0.09587, 0.4758, 0.09587, 0.4819, 0.1422, 0.4744, 0.1465, 0.4459, 0.113, 0.02598, 0.9149, 0.3351, 0.8743, 0.3467, 0.9509, 0.03881, 1.0, 0.615, 0.03162, 0.5507, 0.1028, 0.5192, 0.08872, 0.5443, 8.797e-09, 0.01588, 0.8375, 0.326, 0.8046, 0.3351, 0.8743, 0.02598, 0.9149, 0.6665, 0.07954, 0.5735, 0.1241, 0.5507, 0.1028, 0.615, 0.03162, 0.008906, 0.7686, 0.3198, 0.7427, 0.326, 0.8046, 0.01588, 0.8375, 0.6894, 0.1374, 0.5837, 0.1498, 0.5735, 0.1241, 0.6665, 0.07954, 0.004363, 0.6996, 0.3157, 0.6805, 0.3198, 0.7427, 0.008906, 0.7686, 0.6805, 0.199, 0.5797, 0.1772, 0.5837, 0.1498, 0.6894, 0.1374, 0.00147, 0.6216, 0.3131, 0.6103, 0.3157, 0.6805, 0.004363, 0.6996, 0.6415, 0.2575, 0.5624, 0.2032, 0.5797, 0.1772, 0.6805, 0.199, -2.246e-08, 0.5355, 0.3118, 0.5328, 0.3131, 0.6103, 0.00147, 0.6216, 0.58, 0.3046, 0.5351, 0.2241, 0.5624, 0.2032, 0.6415, 0.2575, -1.62e-08, 0.4494, 0.3118, 0.4554, 0.3118, 0.5328, -2.246e-08, 0.5355, 0.5076, 0.3322, 0.5029, 0.2364, 0.5351, 0.2241, 0.58, 0.3046, 0.00156, 0.3713, 0.3132, 0.3851, 0.3118, 0.4554, -1.62e-08, 0.4494, 0.4374, 0.3346, 0.4717, 0.2374, 0.5029, 0.2364, 0.5076, 0.3322, 0.004924, 0.3022, 0.3162, 0.3229, 0.3132, 0.3851, 0.00156, 0.3713, 0.3802, 0.3099, 0.4463, 0.2265, 0.4717, 0.2374, 0.4374, 0.3346, 0.01072, 0.2333, 0.3214, 0.2609, 0.3162, 0.3229, 0.004924, 0.3022, 0.3431, 0.26, 0.4298, 0.2043, 0.4463, 0.2265, 0.3802, 0.3099, 0.0195, 0.1557, 0.3293, 0.191, 0.3214, 0.2609, 0.01072, 0.2333, 0.3293, 0.191, 0.4237, 0.1736, 0.4298, 0.2043, 0.3431, 0.26, 0.03088, 0.0704, 0.3395, 0.1142, 0.3293, 0.191, 0.0195, 0.1557, 0.3395, 0.1142, 0.4282, 0.1395, 0.4237, 0.1736, 0.3293, 0.191])
me_cylinder_004.materials.append(mat_material_001)
me_cylinder_004.update()

# ---- curves / text
cu_b_ziercircle = bpy.data.curves.new('BézierCircle', 'CURVE')
cu_b_ziercircle.dimensions = '3D'
_sp = cu_b_ziercircle.splines.new('BEZIER'); _sp.bezier_points.add(3)
_sp.bezier_points.foreach_set('co', [-1.0, 0.0, 0.0, 0.0, 1.0, 0.0, 1.0, 0.0, 0.0, 0.0, -1.0, 0.0])
_sp.bezier_points.foreach_set('handle_left', [-1.0, -0.5521, 0.0, -0.5521, 1.0, 0.0, 1.0, 0.5521, 0.0, 0.5521, -1.0, 0.0])
_sp.bezier_points.foreach_set('handle_right', [-1.0, 0.5521, 0.0, 0.5521, 1.0, 0.0, 1.0, -0.5521, 0.0, -0.5521, -1.0, 0.0])
for _p, _l, _r in zip(_sp.bezier_points, ['AUTO', 'AUTO', 'AUTO', 'AUTO'], ['AUTO', 'AUTO', 'AUTO', 'AUTO']): _p.handle_left_type = _l; _p.handle_right_type = _r
_sp.order_u = 0
_sp.order_v = 0
_sp.use_cyclic_u = True
cu_b_ziercircle.use_path = True
cu_b_ziercircle.fill_mode = 'FULL'
cu_b_ziercircle_001 = bpy.data.curves.new('BézierCircle.001', 'CURVE')
cu_b_ziercircle_001.dimensions = '3D'
_sp = cu_b_ziercircle_001.splines.new('BEZIER'); _sp.bezier_points.add(3)
_sp.bezier_points.foreach_set('co', [-1.0, 0.0, 0.0, 0.0, 1.0, 0.0, 1.0, 0.0, 0.0, 0.0, -1.0, 0.0])
_sp.bezier_points.foreach_set('handle_left', [-1.0, -0.5521, 0.0, -0.5521, 1.0, 0.0, 1.0, 0.5521, 0.0, 0.5521, -1.0, 0.0])
_sp.bezier_points.foreach_set('handle_right', [-1.0, 0.5521, 0.0, 0.5521, 1.0, 0.0, 1.0, -0.5521, 0.0, -0.5521, -1.0, 0.0])
for _p, _l, _r in zip(_sp.bezier_points, ['AUTO', 'AUTO', 'AUTO', 'AUTO'], ['AUTO', 'AUTO', 'AUTO', 'AUTO']): _p.handle_left_type = _l; _p.handle_right_type = _r
_sp.order_u = 0
_sp.order_v = 0
_sp.use_cyclic_u = True
cu_b_ziercircle_001.use_path = True
cu_b_ziercircle_001.fill_mode = 'FULL'
cu_b_ziercircle_002 = bpy.data.curves.new('BézierCircle.002', 'CURVE')
cu_b_ziercircle_002.dimensions = '3D'
_sp = cu_b_ziercircle_002.splines.new('BEZIER'); _sp.bezier_points.add(3)
_sp.bezier_points.foreach_set('co', [-1.0, 0.0, 0.0, 0.0, 1.0, 0.0, 1.0, 0.0, 0.0, 0.0, -1.0, 0.0])
_sp.bezier_points.foreach_set('handle_left', [-1.0, -0.5521, 0.0, -0.5521, 1.0, 0.0, 1.0, 0.5521, 0.0, 0.5521, -1.0, 0.0])
_sp.bezier_points.foreach_set('handle_right', [-1.0, 0.5521, 0.0, 0.5521, 1.0, 0.0, 1.0, -0.5521, 0.0, -0.5521, -1.0, 0.0])
for _p, _l, _r in zip(_sp.bezier_points, ['AUTO', 'AUTO', 'AUTO', 'AUTO'], ['AUTO', 'AUTO', 'AUTO', 'AUTO']): _p.handle_left_type = _l; _p.handle_right_type = _r
_sp.order_u = 0
_sp.order_v = 0
_sp.use_cyclic_u = True
cu_b_ziercircle_002.use_path = True
cu_b_ziercircle_002.fill_mode = 'FULL'

# ---- objects
ob_cylinder = bpy.data.objects.new('Cylinder', me_cylinder)
ob_empty = bpy.data.objects.new('Empty', None)
ob_cylinder_001 = bpy.data.objects.new('Cylinder.001', me_cylinder_002)
ob_b_ziercircle = bpy.data.objects.new('BézierCircle', cu_b_ziercircle)
ob_cylinder_002 = bpy.data.objects.new('Cylinder.002', me_cylinder_003)
ob_b_ziercircle_001 = bpy.data.objects.new('BézierCircle.001', cu_b_ziercircle_001)
ob_cylinder_003 = bpy.data.objects.new('Cylinder.003', me_cylinder_004)
ob_b_ziercircle_002 = bpy.data.objects.new('BézierCircle.002', cu_b_ziercircle_002)
_N = ng_geometry_nodes.nodes; _L = ng_geometry_nodes.links
n0 = _N.new('NodeGroupInput'); n0.name = 'Group Input'; n0.location = (-340, 0)
n1 = _N.new('NodeGroupOutput'); n1.name = 'Group Output'; n1.location = (251, 0)
n2 = _N.new('GeometryNodeCurveToPoints'); n2.name = 'Curve to Points'; n2.location = (-109, 106)
n2.inputs[1].default_value = 27
n3 = _N.new('GeometryNodeInstanceOnPoints'); n3.name = 'Instance on Points'; n3.location = (71, 111)
n3.inputs[6].default_value = (0.1, 0.1, 0.1)
n4 = _N.new('GeometryNodeObjectInfo'); n4.name = 'Object Info'; n4.location = (-189, -61)
n4.inputs[0].default_value = ob_cylinder_001
_L.new(n3.outputs[0], n1.inputs[0])
_L.new(n0.outputs[0], n2.inputs[0])
_L.new(n2.outputs[0], n3.inputs[0])
_L.new(n4.outputs[4], n3.inputs[2])
_L.new(n2.outputs[3], n3.inputs[5])
n1.is_active_output = True
_N = ng_geometry_nodes_001.nodes; _L = ng_geometry_nodes_001.links
n0 = _N.new('NodeGroupInput'); n0.name = 'Group Input'; n0.location = (-340, 0)
n1 = _N.new('NodeGroupOutput'); n1.name = 'Group Output'; n1.location = (251, 0)
n2 = _N.new('GeometryNodeCurveToPoints'); n2.name = 'Curve to Points'; n2.location = (-109, 106)
n2.inputs[1].default_value = 25
n3 = _N.new('GeometryNodeInstanceOnPoints'); n3.name = 'Instance on Points'; n3.location = (71, 111)
n3.inputs[6].default_value = (0.1, 0.1, 0.1)
n4 = _N.new('GeometryNodeObjectInfo'); n4.name = 'Object Info'; n4.location = (-189, -61)
n4.inputs[0].default_value = ob_cylinder_002
_L.new(n3.outputs[0], n1.inputs[0])
_L.new(n0.outputs[0], n2.inputs[0])
_L.new(n2.outputs[0], n3.inputs[0])
_L.new(n4.outputs[4], n3.inputs[2])
_L.new(n2.outputs[3], n3.inputs[5])
n1.is_active_output = True
_N = ng_geometry_nodes_002.nodes; _L = ng_geometry_nodes_002.links
n0 = _N.new('NodeGroupInput'); n0.name = 'Group Input'; n0.location = (-340, 0)
n1 = _N.new('NodeGroupOutput'); n1.name = 'Group Output'; n1.location = (251, 0)
n2 = _N.new('GeometryNodeCurveToPoints'); n2.name = 'Curve to Points'; n2.location = (-109, 106)
n2.inputs[1].default_value = 23
n3 = _N.new('GeometryNodeInstanceOnPoints'); n3.name = 'Instance on Points'; n3.location = (71, 111)
n3.inputs[6].default_value = (0.1, 0.1, 0.1)
n4 = _N.new('GeometryNodeObjectInfo'); n4.name = 'Object Info'; n4.location = (-189, -61)
n4.inputs[0].default_value = ob_cylinder_003
_L.new(n3.outputs[0], n1.inputs[0])
_L.new(n0.outputs[0], n2.inputs[0])
_L.new(n2.outputs[0], n3.inputs[0])
_L.new(n4.outputs[4], n3.inputs[2])
_L.new(n2.outputs[3], n3.inputs[5])
n1.is_active_output = True

# ---- transforms, parenting, visibility, modifiers, constraints
ob_cylinder.location = (0.0, 0.0, 0.0)
_m = ob_cylinder.modifiers.new('Mirror', 'MIRROR')
_m.use_clip = True
_m = ob_cylinder.modifiers.new('Subdivision', 'SUBSURF')
_m.levels = 2
ob_empty.location = (4.842, 0.0, -3.723)
ob_empty.rotation_euler = (0.0, -0.0, 1.571)
ob_empty.scale = (4.294, 4.294, 4.294)
ob_empty.empty_display_type = 'IMAGE'
ob_empty.empty_display_size = 5.0
ob_cylinder_001.parent = ob_b_ziercircle
ob_cylinder_001.matrix_parent_inverse = Matrix(((2.811, 0.0, 0.0, -0.0), (-0.0, -1.595e-07, 3.648, 1.0), (0.0, -2.811, -1.229e-07, -26.18), (-0.0, 0.0, -0.0, 1.0)))
ob_cylinder_001.location = (0.0, -8.282, 0.0)
ob_cylinder_001.scale = (0.05, 0.05, 0.05)
_m = ob_cylinder_001.modifiers.new('Array', 'ARRAY')
_m.count = 1
_m.use_object_offset = True
_m.offset_object = ob_b_ziercircle
ob_b_ziercircle.location = (0.0, -9.315, 0.0)
ob_b_ziercircle.rotation_euler = (1.571, -0.0, 0.0)
ob_b_ziercircle.scale = (0.3558, 0.2741, 0.3558)
_m = ob_b_ziercircle.modifiers.new('GeometryNodes', 'NODES')
_m.node_group = ng_geometry_nodes
ob_cylinder_002.parent = ob_b_ziercircle_001
ob_cylinder_002.matrix_parent_inverse = Matrix(((2.811, 0.0, 0.0, -0.0), (-0.0, -1.595e-07, 3.648, 1.0), (0.0, -2.811, -1.229e-07, -26.18), (-0.0, 0.0, -0.0, 1.0)))
ob_cylinder_002.location = (0.0, -8.007, 7.943e-15)
ob_cylinder_002.scale = (0.05, 0.05, 0.05)
_m = ob_cylinder_002.modifiers.new('Array', 'ARRAY')
_m.count = 1
_m.use_object_offset = True
_m.offset_object = ob_b_ziercircle_001
ob_b_ziercircle_001.location = (0.0, -9.162, 0.0)
ob_b_ziercircle_001.rotation_euler = (1.571, -0.0, 0.0)
ob_b_ziercircle_001.scale = (0.3048, 0.2349, 0.3048)
_m = ob_b_ziercircle_001.modifiers.new('GeometryNodes', 'NODES')
_m.node_group = ng_geometry_nodes_001
ob_cylinder_003.parent = ob_b_ziercircle_002
ob_cylinder_003.matrix_parent_inverse = Matrix(((2.811, 0.0, 0.0, -0.0), (-0.0, -1.595e-07, 3.648, 1.0), (0.0, -2.811, -1.229e-07, -26.18), (-0.0, 0.0, -0.0, 1.0)))
ob_cylinder_003.location = (0.0, -7.702, 0.0)
ob_cylinder_003.scale = (0.05, 0.05, 0.05)
_m = ob_cylinder_003.modifiers.new('Array', 'ARRAY')
_m.count = 1
_m.use_object_offset = True
_m.offset_object = ob_b_ziercircle_002
ob_b_ziercircle_002.location = (0.0, -9.025, 0.0)
ob_b_ziercircle_002.rotation_euler = (1.571, -0.0, 0.0)
ob_b_ziercircle_002.scale = (0.263, 0.2084, 0.263)
_m = ob_b_ziercircle_002.modifiers.new('GeometryNodes', 'NODES')
_m.node_group = ng_geometry_nodes_002

# ---- collection membership
col_collection.objects.link(ob_cylinder)
col_collection.objects.link(ob_empty)
col_collection.objects.link(ob_cylinder_001)
col_collection.objects.link(ob_b_ziercircle)
col_collection.objects.link(ob_cylinder_002)
col_collection.objects.link(ob_b_ziercircle_001)
col_collection.objects.link(ob_cylinder_003)
col_collection.objects.link(ob_b_ziercircle_002)

# ---- scene / render settings (as saved in the file)
scene.frame_start = 1; scene.frame_end = 250; scene.frame_set(1)
scene.render.engine = 'BLENDER_EEVEE_NEXT'
bpy.context.view_layer.update()

# ---- added for rendering (the .blend has no active camera and no usable light): camera, sun
cam_auto = bpy.data.cameras.new('AutoCamera')
cam_auto.lens = 50.0
cam_auto.sensor_width = 36.0
cam_auto.clip_end = 1000.0
ob_auto_camera = bpy.data.objects.new('AutoCamera', cam_auto)
scene.collection.objects.link(ob_auto_camera)
ob_auto_camera.location = (18.108, -21.7637, 14.5464)
ob_auto_camera.rotation_euler = (1.09748, -7.21219e-08, 0.694738)
scene.camera = ob_auto_camera
light_auto_sun = bpy.data.lights.new('AutoSun', 'SUN')
light_auto_sun.energy = 3.0
light_auto_sun.angle = 0.0523599
ob_auto_sun = bpy.data.objects.new('AutoSun', light_auto_sun)
scene.collection.objects.link(ob_auto_sun)
ob_auto_sun.rotation_euler = (0.872665, 0.174533, 0.523599)
bpy.context.view_layer.update()
